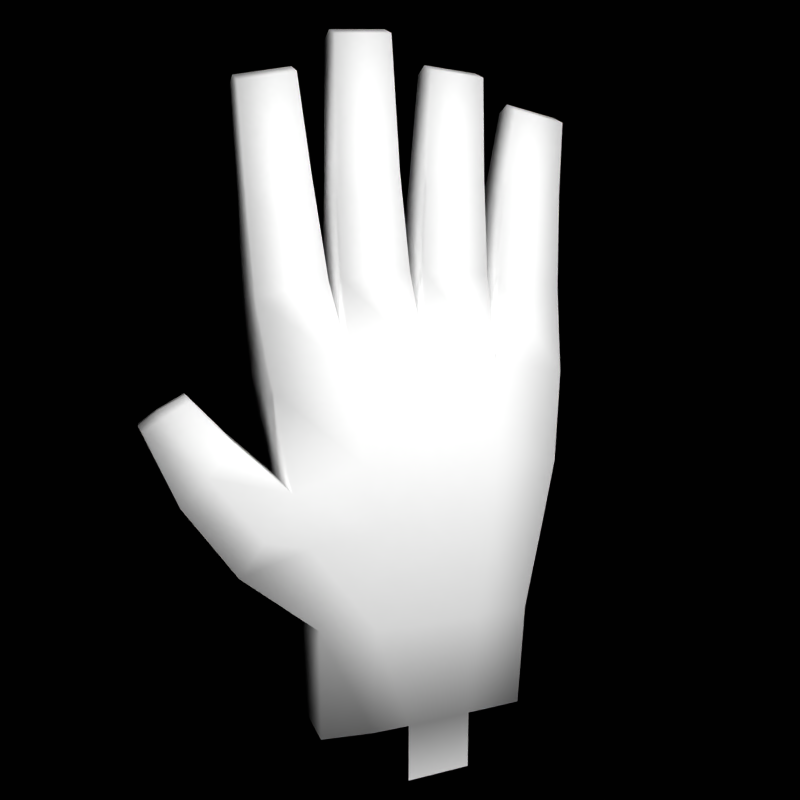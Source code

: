 # Source: glove.blend  (saved by Blender 3.4.6; exported with 4.5.12 LTS)
import bpy
from mathutils import Matrix  # noqa: F401  (used for matrix-valued properties, if any)

bpy.ops.wm.read_factory_settings(use_empty=True)
scene = bpy.context.scene
scene.name = 'Scene'

# ---- collections
col_collection_1 = bpy.data.collections.new('Collection 1'); scene.collection.children.link(col_collection_1)

# ---- materials (node trees are filled in below, after node groups)
mat_ground = bpy.data.materials.new('Ground')
mat_ground.alpha_threshold = 0.0
mat_ground.use_transparent_shadow = False
mat_ground.diffuse_color = (0.04696, 0.04696, 0.04696, 1.0)
mat_ground.roughness = 0.5
mat_ground.line_color = (0.0, 0.0, 0.0, 1.0)
mat_surface = bpy.data.materials.new('Surface')
mat_surface.alpha_threshold = 0.0
mat_surface.use_transparent_shadow = False
mat_surface.roughness = 0.5
mat_surface.specular_intensity = 0.0
mat_surface.line_color = (0.0, 0.0, 0.0, 1.0)

# ---- material node trees

# ---- world
world_world = bpy.data.worlds.new('World'); scene.world = world_world
world_world.color = (0.05088, 0.05088, 0.05088)
world_world.use_sun_shadow = False
world_world.sun_shadow_jitter_overblur = 0.0
world_world.cycles.sampling_method = 'MANUAL'
world_world.cycles.sample_map_resolution = 256

# ---- cameras
cam_camera = bpy.data.cameras.new('Camera')
cam_camera.clip_end = 100.0
cam_camera.lens = 35.0
cam_camera.sensor_width = 32.0
cam_camera.sensor_height = 18.0
cam_camera.dof.focus_distance = 0.0
cam_camera.dof.aperture_fstop = 128.0

# ---- lights
light_hemi = bpy.data.lights.new('Hemi', 'SUN')
light_hemi.transmission_factor = 0.0
light_hemi.angle = 1.571
light_hemi.energy = 1.0
light_hemi.shadow_buffer_clip_start = 0.5
light_hemi.shadow_soft_size = 1.0
light_hemi.shadow_cascade_max_distance = 1000.0
light_hemi.cycles.use_multiple_importance_sampling = False
light_point = bpy.data.lights.new('Point', 'POINT')
light_point.transmission_factor = 0.0
light_point.energy = 100.0
light_point.shadow_buffer_clip_start = 0.5
light_point.shadow_soft_size = 1.0
light_point.shadow_maximum_resolution = 0.006
light_point.use_absolute_resolution = True
light_point.cycles.use_multiple_importance_sampling = False

# ---- meshes
me_sphere = bpy.data.meshes.new('Sphere')
me_sphere.from_pydata([(0.1913, 0.03806, -0.9808), (0.3753, 0.07466, -0.9239), (0.5449, 0.1084, -0.8315), (0.6935, 0.1379, -0.7071), (0.8155, 0.1622, -0.5556), (0.9061, 0.1802, -0.3827), (0.9619, 0.1913, -0.1951), (0.9808, 0.1951, 5.96e-08), (0.9619, 0.1913, 0.1951), (0.9061, 0.1802, 0.3827), (0.8155, 0.1622, 0.5556), (0.6935, 0.1379, 0.7071), (0.5449, 0.1084, 0.8315), (0.3753, 0.07466, 0.9239), (0.1913, 0.03806, 0.9808), (0.1802, 0.07466, 0.9808), (0.3536, 0.1464, 0.9239), (0.5133, 0.2126, 0.8315), (0.6533, 0.2706, 0.7071), (0.7682, 0.3182, 0.5556), (0.8536, 0.3536, 0.3827), (0.9061, 0.3753, 0.1951), (0.9239, 0.3827, 5.96e-08), (0.9061, 0.3753, -0.1951), (0.8536, 0.3536, -0.3827), (0.7682, 0.3182, -0.5556), (0.6533, 0.2706, -0.7071), (0.5133, 0.2126, -0.8315), (0.3536, 0.1464, -0.9239), (0.1802, 0.07466, -0.9808), (0.1622, 0.1084, -0.9808), (0.3182, 0.2126, -0.9239), (0.4619, 0.3087, -0.8315), (0.5879, 0.3928, -0.7071), (0.6913, 0.4619, -0.5556), (0.7682, 0.5133, -0.3827), (0.8155, 0.5449, -0.1951), (0.8315, 0.5556, 5.96e-08), (0.8155, 0.5449, 0.1951), (0.7682, 0.5133, 0.3827), (0.6913, 0.4619, 0.5556), (0.5879, 0.3928, 0.7071), (0.4619, 0.3087, 0.8315), (0.3182, 0.2126, 0.9239), (0.1622, 0.1084, 0.9808), (0.1379, 0.1379, 0.9808), (0.2706, 0.2706, 0.9239), (0.3928, 0.3928, 0.8315), (0.5, 0.5, 0.7071), (0.5879, 0.5879, 0.5556), (0.6533, 0.6533, 0.3827), (0.6935, 0.6935, 0.1951), (0.7071, 0.7071, 5.96e-08), (0.6935, 0.6935, -0.1951), (0.6533, 0.6533, -0.3827), (0.5879, 0.5879, -0.5556), (0.5, 0.5, -0.7071), (0.3928, 0.3928, -0.8315), (0.2706, 0.2706, -0.9239), (0.1379, 0.1379, -0.9808), (0.1084, 0.1622, -0.9808), (0.2126, 0.3182, -0.9239), (0.3087, 0.4619, -0.8315), (0.3928, 0.5879, -0.7071), (0.4619, 0.6913, -0.5556), (0.5133, 0.7682, -0.3827), (0.5449, 0.8155, -0.1951), (0.5556, 0.8315, 5.96e-08), (0.5449, 0.8155, 0.1951), (0.5133, 0.7682, 0.3827), (0.4619, 0.6913, 0.5556), (0.3928, 0.5879, 0.7071), (0.3087, 0.4619, 0.8315), (0.2126, 0.3182, 0.9239), (0.1084, 0.1622, 0.9808), (0.07466, 0.1802, 0.9808), (0.1464, 0.3536, 0.9239), (0.2126, 0.5133, 0.8315), (0.2706, 0.6533, 0.7071), (0.3182, 0.7682, 0.5556), (0.3536, 0.8536, 0.3827), (0.3753, 0.9061, 0.1951), (0.3827, 0.9239, 5.96e-08), (0.3753, 0.9061, -0.1951), (0.3536, 0.8536, -0.3827), (0.3182, 0.7682, -0.5556), (0.2706, 0.6533, -0.7071), (0.2126, 0.5133, -0.8315), (0.1464, 0.3536, -0.9239), (0.07466, 0.1802, -0.9808), (-1.247e-07, -3.01e-07, -1.0), (0.03806, 0.1913, -0.9808), (0.07466, 0.3753, -0.9239), (0.1084, 0.5449, -0.8315), (0.1379, 0.6935, -0.7071), (0.1622, 0.8155, -0.5556), (0.1802, 0.9061, -0.3827), (0.1913, 0.9619, -0.1951), (0.1951, 0.9808, 5.96e-08), (0.1913, 0.9619, 0.1951), (0.1802, 0.9061, 0.3827), (0.1622, 0.8155, 0.5556), (0.1379, 0.6935, 0.7071), (0.1084, 0.5449, 0.8315), (0.07466, 0.3753, 0.9239), (0.03806, 0.1913, 0.9808), (-2.134e-08, 0.1951, 0.9808), (-2.516e-08, 0.3827, 0.9239), (-3.811e-08, 0.5556, 0.8315), (-5.684e-08, 0.7071, 0.7071), (-5.286e-09, 0.8315, 0.5556), (-8.821e-08, 0.9239, 0.3827), (-9.261e-08, 0.9808, 0.1951), (-2.656e-08, 1.0, 5.96e-08), (-4.578e-08, 0.9808, -0.1951), (-8.522e-08, 0.9239, -0.3827), (-5.286e-09, 0.8315, -0.5556), (-5.684e-08, 0.7071, -0.7071), (-5.571e-08, 0.5556, -0.8315), (-2.532e-08, 0.3827, -0.9239), (-6.963e-09, 0.1951, -0.9808), (-0.03806, 0.1913, -0.9808), (-0.07466, 0.3753, -0.9239), (-0.1084, 0.5449, -0.8315), (-0.1379, 0.6935, -0.7071), (-0.1622, 0.8155, -0.5556), (-0.1802, 0.9061, -0.3827), (-0.1913, 0.9619, -0.1951), (-0.1951, 0.9808, 5.96e-08), (-0.1913, 0.9619, 0.1951), (-0.1802, 0.9061, 0.3827), (-0.1622, 0.8155, 0.5556), (-0.1379, 0.6935, 0.7071), (-0.1084, 0.5449, 0.8315), (-0.07466, 0.3753, 0.9239), (-0.03806, 0.1913, 0.9808), (-0.07466, 0.1802, 0.9808), (-0.1464, 0.3536, 0.9239), (-0.2126, 0.5133, 0.8315), (-0.2706, 0.6533, 0.7071), (-0.3182, 0.7682, 0.5556), (-0.3536, 0.8536, 0.3827), (-0.3753, 0.9061, 0.1951), (-0.3827, 0.9239, 5.96e-08), (-0.3753, 0.9061, -0.1951), (-0.3536, 0.8536, -0.3827), (-0.3182, 0.7682, -0.5556), (-0.2706, 0.6533, -0.7071), (-0.2126, 0.5133, -0.8315), (-0.1464, 0.3536, -0.9239), (-0.07466, 0.1802, -0.9808), (-0.1084, 0.1622, -0.9808), (-0.2126, 0.3182, -0.9239), (-0.3087, 0.4619, -0.8315), (-0.3928, 0.5879, -0.7071), (-0.4619, 0.6913, -0.5556), (-0.5133, 0.7682, -0.3827), (-0.5449, 0.8155, -0.1951), (-0.5556, 0.8315, 5.96e-08), (-0.5449, 0.8155, 0.1951), (-0.5133, 0.7682, 0.3827), (-0.4619, 0.6913, 0.5556), (-0.3928, 0.5879, 0.7071), (-0.3087, 0.4619, 0.8315), (-0.2126, 0.3182, 0.9239), (-0.1084, 0.1622, 0.9808), (-0.1379, 0.1379, 0.9808), (-0.2706, 0.2706, 0.9239), (-0.3928, 0.3928, 0.8315), (-0.5, 0.5, 0.7071), (-0.5879, 0.5879, 0.5556), (-0.6533, 0.6533, 0.3827), (-0.6935, 0.6935, 0.1951), (-0.7071, 0.7071, 5.96e-08), (-0.6935, 0.6935, -0.1951), (-0.6533, 0.6533, -0.3827), (-0.5879, 0.5879, -0.5556), (-0.5, 0.5, -0.7071), (-0.3928, 0.3928, -0.8315), (-0.2706, 0.2706, -0.9239), (-0.1379, 0.1379, -0.9808), (-0.1622, 0.1084, -0.9808), (-0.3182, 0.2126, -0.9239), (-0.4619, 0.3087, -0.8315), (-0.5879, 0.3928, -0.7071), (-0.6913, 0.4619, -0.5556), (-0.7682, 0.5133, -0.3827), (-0.8155, 0.5449, -0.1951), (-0.8315, 0.5556, 5.96e-08), (-0.8155, 0.5449, 0.1951), (-0.7682, 0.5133, 0.3827), (-0.6913, 0.4619, 0.5556), (-0.5879, 0.3928, 0.7071), (-0.4619, 0.3087, 0.8315), (-0.3182, 0.2126, 0.9239), (-0.1622, 0.1084, 0.9808), (-0.1802, 0.07466, 0.9808), (-0.3536, 0.1464, 0.9239), (-0.5133, 0.2126, 0.8315), (-0.6533, 0.2706, 0.7071), (-0.7682, 0.3182, 0.5556), (-0.8536, 0.3536, 0.3827), (-0.9061, 0.3753, 0.1951), (-0.9239, 0.3827, 5.96e-08), (-0.9061, 0.3753, -0.1951), (-0.8536, 0.3536, -0.3827), (-0.7682, 0.3182, -0.5556), (-0.6533, 0.2706, -0.7071), (-0.5133, 0.2126, -0.8315), (-0.3536, 0.1464, -0.9239), (-0.1802, 0.07466, -0.9808), (-0.1913, 0.03806, -0.9808), (-0.3753, 0.07466, -0.9239), (-0.5449, 0.1084, -0.8315), (-0.6935, 0.1379, -0.7071), (-0.8155, 0.1622, -0.5556), (-0.9061, 0.1802, -0.3827), (-0.9619, 0.1913, -0.1951), (-0.9808, 0.1951, 5.96e-08), (-0.9619, 0.1913, 0.1951), (-0.9061, 0.1802, 0.3827), (-0.8155, 0.1622, 0.5556), (-0.6935, 0.1379, 0.7071), (-0.5449, 0.1084, 0.8315), (-0.3753, 0.07466, 0.9239), (-0.1913, 0.03806, 0.9808), (-0.1951, -2.283e-08, 0.9808), (-0.3827, -4.426e-08, 0.9239), (-0.5556, -8.361e-08, 0.8315), (-0.7071, -5.118e-08, 0.7071), (-0.8315, -8.732e-08, 0.5556), (-0.9239, -1.44e-07, 0.3827), (-0.9808, -1.6e-07, 0.1951), (-1.0, -9.398e-08, 5.96e-08), (-0.9808, -4.311e-08, -0.1951), (-0.9239, -1.118e-07, -0.3827), (-0.8315, -8.732e-08, -0.5556), (-0.7071, -5.118e-08, -0.7071), (-0.5556, -4.275e-08, -0.8315), (-0.3827, -1.519e-08, -0.9239), (-0.1951, -1.942e-08, -0.9808), (-0.1913, -0.03806, -0.9808), (-0.3753, -0.07466, -0.9239), (-0.5449, -0.1084, -0.8315), (-0.6935, -0.1379, -0.7071), (-0.8155, -0.1622, -0.5556), (-0.9061, -0.1802, -0.3827), (-0.9619, -0.1913, -0.1951), (-0.9808, -0.1951, 5.96e-08), (-0.9619, -0.1913, 0.1951), (-0.9061, -0.1802, 0.3827), (-0.8155, -0.1622, 0.5556), (-0.6935, -0.1379, 0.7071), (-0.5449, -0.1084, 0.8315), (-0.3753, -0.07466, 0.9239), (-0.1913, -0.03806, 0.9808), (-0.1802, -0.07466, 0.9808), (-0.3536, -0.1464, 0.9239), (-0.5133, -0.2126, 0.8315), (-0.6533, -0.2706, 0.7071), (-0.7682, -0.3182, 0.5556), (-0.8536, -0.3536, 0.3827), (-0.9061, -0.3753, 0.1951), (-0.9239, -0.3827, 5.96e-08), (-0.9061, -0.3753, -0.1951), (-0.8536, -0.3536, -0.3827), (-0.7682, -0.3182, -0.5556), (-0.6533, -0.2706, -0.7071), (-0.5133, -0.2126, -0.8315), (-0.3536, -0.1464, -0.9239), (-0.1802, -0.07466, -0.9808), (-0.1622, -0.1084, -0.9808), (-0.3182, -0.2126, -0.9239), (-0.4619, -0.3087, -0.8315), (-0.5879, -0.3928, -0.7071), (-0.6913, -0.4619, -0.5556), (-0.7682, -0.5133, -0.3827), (-0.8155, -0.5449, -0.1951), (-0.8315, -0.5556, 5.96e-08), (-0.8155, -0.5449, 0.1951), (-0.7682, -0.5133, 0.3827), (-0.6913, -0.4619, 0.5556), (-0.5879, -0.3928, 0.7071), (-0.4619, -0.3087, 0.8315), (-0.3182, -0.2126, 0.9239), (-0.1622, -0.1084, 0.9808), (-0.1379, -0.1379, 0.9808), (-0.2706, -0.2706, 0.9239), (-0.3928, -0.3928, 0.8315), (-0.5, -0.5, 0.7071), (-0.5879, -0.5879, 0.5556), (-0.6533, -0.6533, 0.3827), (-0.6935, -0.6935, 0.1951), (-0.7071, -0.7071, 5.96e-08), (-0.6935, -0.6935, -0.1951), (-0.6533, -0.6533, -0.3827), (-0.5879, -0.5879, -0.5556), (-0.5, -0.5, -0.7071), (-0.3928, -0.3928, -0.8315), (-0.2706, -0.2706, -0.9239), (-0.1379, -0.1379, -0.9808), (-0.1084, -0.1622, -0.9808), (-0.2126, -0.3182, -0.9239), (-0.3087, -0.4619, -0.8315), (-0.3928, -0.5879, -0.7071), (-0.4619, -0.6913, -0.5556), (-0.5133, -0.7682, -0.3827), (-0.5449, -0.8155, -0.1951), (-0.5556, -0.8315, 5.96e-08), (-0.5449, -0.8155, 0.1951), (-0.5133, -0.7682, 0.3827), (-0.4619, -0.6913, 0.5556), (-0.3928, -0.5879, 0.7071), (-0.3087, -0.4619, 0.8315), (-0.2126, -0.3182, 0.9239), (-0.1084, -0.1622, 0.9808), (-0.07466, -0.1802, 0.9808), (-0.1464, -0.3536, 0.9239), (-0.2126, -0.5133, 0.8315), (-0.2706, -0.6533, 0.7071), (-0.3182, -0.7682, 0.5556), (-0.3536, -0.8536, 0.3827), (-0.3753, -0.9061, 0.1951), (-0.3827, -0.9239, 5.96e-08), (-0.3753, -0.9061, -0.1951), (-0.3536, -0.8536, -0.3827), (-0.3182, -0.7682, -0.5556), (-0.2706, -0.6533, -0.7071), (-0.2126, -0.5133, -0.8315), (-0.1464, -0.3536, -0.9239), (-0.07466, -0.1802, -0.9808), (-0.03806, -0.1913, -0.9808), (-0.07466, -0.3753, -0.9239), (-0.1084, -0.5449, -0.8315), (-0.1379, -0.6935, -0.7071), (-0.1622, -0.8155, -0.5556), (-0.1802, -0.9061, -0.3827), (-0.1913, -0.9619, -0.1951), (-0.1951, -0.9808, 5.96e-08), (-0.1913, -0.9619, 0.1951), (-0.1802, -0.9061, 0.3827), (-0.1622, -0.8155, 0.5556), (-0.1379, -0.6935, 0.7071), (-0.1084, -0.5449, 0.8315), (-0.07466, -0.3753, 0.9239), (-0.03806, -0.1913, 0.9808), (3.603e-08, -0.1951, 0.9808), (5.455e-08, -0.3827, 0.9239), (8.958e-08, -0.5556, 0.8315), (7.476e-08, -0.7071, 0.7071), (1.139e-07, -0.8315, 0.5556), (2.054e-07, -0.9239, 0.3827), (2.421e-07, -0.9808, 0.1951), (1.498e-07, -1.0, 5.96e-08), (1.019e-07, -0.9808, -0.1951), (2.054e-07, -0.9239, -0.3827), (1.139e-07, -0.8315, -0.5556), (7.476e-08, -0.7071, -0.7071), (8.526e-08, -0.5556, -0.8315), (4.159e-08, -0.3827, -0.9239), (2.091e-08, -0.1951, -0.9808), (0.03806, -0.1913, -0.9808), (0.07466, -0.3753, -0.9239), (0.1084, -0.5449, -0.8315), (0.1379, -0.6935, -0.7071), (0.1622, -0.8155, -0.5556), (0.1802, -0.9061, -0.3827), (0.1913, -0.9619, -0.1951), (0.1951, -0.9808, 5.96e-08), (0.1913, -0.9619, 0.1951), (0.1802, -0.9061, 0.3827), (0.1622, -0.8155, 0.5556), (0.1379, -0.6935, 0.7071), (0.1084, -0.5449, 0.8315), (0.07466, -0.3753, 0.9239), (0.03806, -0.1913, 0.9808), (0.07466, -0.1802, 0.9808), (0.1464, -0.3536, 0.9239), (0.2126, -0.5133, 0.8315), (0.2706, -0.6533, 0.7071), (0.3182, -0.7682, 0.5556), (0.3536, -0.8536, 0.3827), (0.3753, -0.9061, 0.1951), (0.3827, -0.9239, 5.96e-08), (0.3753, -0.9061, -0.1951), (0.3536, -0.8536, -0.3827), (0.3182, -0.7682, -0.5556), (0.2706, -0.6533, -0.7071), (0.2126, -0.5133, -0.8315), (0.1464, -0.3536, -0.9239), (0.07466, -0.1802, -0.9808), (0.1084, -0.1622, -0.9808), (0.2126, -0.3182, -0.9239), (0.3087, -0.4619, -0.8315), (0.3928, -0.5879, -0.7071), (0.4619, -0.6913, -0.5556), (0.5133, -0.7682, -0.3827), (0.5449, -0.8155, -0.1951), (0.5556, -0.8315, 5.96e-08), (0.5449, -0.8155, 0.1951), (0.5133, -0.7682, 0.3827), (0.4619, -0.6913, 0.5556), (0.3928, -0.5879, 0.7071), (0.3087, -0.4619, 0.8315), (0.2126, -0.3182, 0.9239), (0.1084, -0.1622, 0.9808), (0.1379, -0.1379, 0.9808), (0.2706, -0.2706, 0.9239), (0.3928, -0.3928, 0.8315), (0.5, -0.5, 0.7071), (0.5879, -0.5879, 0.5556), (0.6533, -0.6533, 0.3827), (0.6935, -0.6935, 0.1951), (0.7071, -0.7071, 5.96e-08), (0.6935, -0.6935, -0.1951), (0.6533, -0.6533, -0.3827), (0.5879, -0.5879, -0.5556), (0.5, -0.5, -0.7071), (0.3928, -0.3928, -0.8315), (0.2706, -0.2706, -0.9239), (0.1379, -0.1379, -0.9808), (0.1622, -0.1084, -0.9808), (0.3182, -0.2126, -0.9239), (0.4619, -0.3087, -0.8315), (0.5879, -0.3928, -0.7071), (0.6913, -0.4619, -0.5556), (0.7682, -0.5133, -0.3827), (0.8155, -0.5449, -0.1951), (0.8315, -0.5556, 5.96e-08), (0.8155, -0.5449, 0.1951), (0.7682, -0.5133, 0.3827), (0.6913, -0.4619, 0.5556), (0.5879, -0.3928, 0.7071), (0.4619, -0.3087, 0.8315), (0.3182, -0.2126, 0.9239), (0.1622, -0.1084, 0.9808), (0.1802, -0.07466, 0.9808), (0.3536, -0.1464, 0.9239), (0.5133, -0.2126, 0.8315), (0.6533, -0.2706, 0.7071), (0.7682, -0.3182, 0.5556), (0.8536, -0.3536, 0.3827), (0.9061, -0.3753, 0.1951), (0.9239, -0.3827, 5.96e-08), (0.9061, -0.3753, -0.1951), (0.8536, -0.3536, -0.3827), (0.7682, -0.3182, -0.5556), (0.6533, -0.2706, -0.7071), (0.5133, -0.2126, -0.8315), (0.3536, -0.1464, -0.9239), (0.1802, -0.07466, -0.9808), (0.1913, -0.03806, -0.9808), (0.3753, -0.07466, -0.9239), (0.5449, -0.1084, -0.8315), (0.6935, -0.1379, -0.7071), (0.8155, -0.1622, -0.5556), (0.9061, -0.1802, -0.3827), (0.9619, -0.1913, -0.1951), (0.9808, -0.1951, 5.96e-08), (0.9619, -0.1913, 0.1951), (0.9061, -0.1802, 0.3827), (0.8155, -0.1622, 0.5556), (0.6935, -0.1379, 0.7071), (0.5449, -0.1084, 0.8315), (0.3753, -0.07466, 0.9239), (0.1913, -0.03806, 0.9808), (0.0, 0.0, 1.0), (0.1951, 4.849e-08, 0.9808), (0.3827, 4.442e-08, 0.9239), (0.5556, 1.175e-07, 0.8315), (0.7071, 1.1e-07, 0.7071), (0.8315, 1.667e-07, 0.5556), (0.9239, 2.496e-07, 0.3827), (0.9808, 3.533e-07, 0.1951), (1.0, 2.318e-07, 5.96e-08), (0.9808, 1.723e-07, -0.1951), (0.9239, 2.496e-07, -0.3827), (0.8315, 1.667e-07, -0.5556), (0.7071, 1.1e-07, -0.7071), (0.5556, 1.132e-07, -0.8315), (0.3827, 6.948e-08, -0.9239), (0.1951, 4.067e-08, -0.9808)], [], [(90, 0, 481), (0, 1, 480, 481), (479, 480, 1, 2), (478, 479, 2, 3), (477, 478, 3, 4), (476, 477, 4, 5), (475, 476, 5, 6), (474, 475, 6, 7), (473, 474, 7, 8), (472, 473, 8, 9), (471, 472, 9, 10), (470, 471, 10, 11), (469, 470, 11, 12), (468, 469, 12, 13), (467, 468, 13, 14), (466, 467, 14), (466, 14, 15), (14, 13, 16, 15), (13, 12, 17, 16), (12, 11, 18, 17), (11, 10, 19, 18), (10, 9, 20, 19), (9, 8, 21, 20), (8, 7, 22, 21), (7, 6, 23, 22), (6, 5, 24, 23), (5, 4, 25, 24), (4, 3, 26, 25), (3, 2, 27, 26), (2, 1, 28, 27), (1, 0, 29, 28), (0, 90, 29), (29, 90, 30), (28, 29, 30, 31), (27, 28, 31, 32), (26, 27, 32, 33), (25, 26, 33, 34), (24, 25, 34, 35), (23, 24, 35, 36), (22, 23, 36, 37), (21, 22, 37, 38), (20, 21, 38, 39), (19, 20, 39, 40), (18, 19, 40, 41), (17, 18, 41, 42), (16, 17, 42, 43), (15, 16, 43, 44), (466, 15, 44), (466, 44, 45), (44, 43, 46, 45), (43, 42, 47, 46), (42, 41, 48, 47), (41, 40, 49, 48), (40, 39, 50, 49), (39, 38, 51, 50), (38, 37, 52, 51), (37, 36, 53, 52), (36, 35, 54, 53), (35, 34, 55, 54), (34, 33, 56, 55), (33, 32, 57, 56), (32, 31, 58, 57), (31, 30, 59, 58), (30, 90, 59), (59, 90, 60), (58, 59, 60, 61), (57, 58, 61, 62), (56, 57, 62, 63), (55, 56, 63, 64), (54, 55, 64, 65), (53, 54, 65, 66), (52, 53, 66, 67), (51, 52, 67, 68), (50, 51, 68, 69), (49, 50, 69, 70), (48, 49, 70, 71), (47, 48, 71, 72), (46, 47, 72, 73), (45, 46, 73, 74), (466, 45, 74), (466, 74, 75), (74, 73, 76, 75), (73, 72, 77, 76), (72, 71, 78, 77), (71, 70, 79, 78), (70, 69, 80, 79), (69, 68, 81, 80), (68, 67, 82, 81), (67, 66, 83, 82), (66, 65, 84, 83), (65, 64, 85, 84), (64, 63, 86, 85), (63, 62, 87, 86), (62, 61, 88, 87), (61, 60, 89, 88), (60, 90, 89), (89, 90, 91), (88, 89, 91, 92), (87, 88, 92, 93), (86, 87, 93, 94), (85, 86, 94, 95), (84, 85, 95, 96), (83, 84, 96, 97), (82, 83, 97, 98), (81, 82, 98, 99), (80, 81, 99, 100), (79, 80, 100, 101), (78, 79, 101, 102), (77, 78, 102, 103), (76, 77, 103, 104), (75, 76, 104, 105), (466, 75, 105), (466, 105, 106), (105, 104, 107, 106), (104, 103, 108, 107), (103, 102, 109, 108), (102, 101, 110, 109), (101, 100, 111, 110), (100, 99, 112, 111), (99, 98, 113, 112), (98, 97, 114, 113), (97, 96, 115, 114), (96, 95, 116, 115), (95, 94, 117, 116), (94, 93, 118, 117), (93, 92, 119, 118), (92, 91, 120, 119), (91, 90, 120), (120, 90, 121), (119, 120, 121, 122), (118, 119, 122, 123), (117, 118, 123, 124), (116, 117, 124, 125), (115, 116, 125, 126), (114, 115, 126, 127), (113, 114, 127, 128), (112, 113, 128, 129), (111, 112, 129, 130), (110, 111, 130, 131), (109, 110, 131, 132), (108, 109, 132, 133), (107, 108, 133, 134), (106, 107, 134, 135), (466, 106, 135), (466, 135, 136), (135, 134, 137, 136), (134, 133, 138, 137), (133, 132, 139, 138), (132, 131, 140, 139), (131, 130, 141, 140), (130, 129, 142, 141), (129, 128, 143, 142), (128, 127, 144, 143), (127, 126, 145, 144), (126, 125, 146, 145), (125, 124, 147, 146), (124, 123, 148, 147), (123, 122, 149, 148), (122, 121, 150, 149), (121, 90, 150), (150, 90, 151), (149, 150, 151, 152), (148, 149, 152, 153), (147, 148, 153, 154), (146, 147, 154, 155), (145, 146, 155, 156), (144, 145, 156, 157), (143, 144, 157, 158), (142, 143, 158, 159), (141, 142, 159, 160), (140, 141, 160, 161), (139, 140, 161, 162), (138, 139, 162, 163), (137, 138, 163, 164), (136, 137, 164, 165), (466, 136, 165), (466, 165, 166), (165, 164, 167, 166), (164, 163, 168, 167), (163, 162, 169, 168), (162, 161, 170, 169), (161, 160, 171, 170), (160, 159, 172, 171), (159, 158, 173, 172), (158, 157, 174, 173), (157, 156, 175, 174), (156, 155, 176, 175), (155, 154, 177, 176), (154, 153, 178, 177), (153, 152, 179, 178), (152, 151, 180, 179), (151, 90, 180), (180, 90, 181), (179, 180, 181, 182), (178, 179, 182, 183), (177, 178, 183, 184), (176, 177, 184, 185), (175, 176, 185, 186), (174, 175, 186, 187), (173, 174, 187, 188), (172, 173, 188, 189), (171, 172, 189, 190), (170, 171, 190, 191), (169, 170, 191, 192), (168, 169, 192, 193), (167, 168, 193, 194), (166, 167, 194, 195), (466, 166, 195), (466, 195, 196), (195, 194, 197, 196), (194, 193, 198, 197), (193, 192, 199, 198), (192, 191, 200, 199), (191, 190, 201, 200), (190, 189, 202, 201), (189, 188, 203, 202), (188, 187, 204, 203), (187, 186, 205, 204), (186, 185, 206, 205), (185, 184, 207, 206), (184, 183, 208, 207), (183, 182, 209, 208), (182, 181, 210, 209), (181, 90, 210), (210, 90, 211), (209, 210, 211, 212), (208, 209, 212, 213), (207, 208, 213, 214), (206, 207, 214, 215), (205, 206, 215, 216), (204, 205, 216, 217), (203, 204, 217, 218), (202, 203, 218, 219), (201, 202, 219, 220), (200, 201, 220, 221), (199, 200, 221, 222), (198, 199, 222, 223), (197, 198, 223, 224), (196, 197, 224, 225), (466, 196, 225), (466, 225, 226), (225, 224, 227, 226), (224, 223, 228, 227), (223, 222, 229, 228), (222, 221, 230, 229), (221, 220, 231, 230), (220, 219, 232, 231), (219, 218, 233, 232), (218, 217, 234, 233), (217, 216, 235, 234), (216, 215, 236, 235), (215, 214, 237, 236), (214, 213, 238, 237), (213, 212, 239, 238), (212, 211, 240, 239), (211, 90, 240), (240, 90, 241), (239, 240, 241, 242), (238, 239, 242, 243), (237, 238, 243, 244), (236, 237, 244, 245), (235, 236, 245, 246), (234, 235, 246, 247), (233, 234, 247, 248), (232, 233, 248, 249), (231, 232, 249, 250), (230, 231, 250, 251), (229, 230, 251, 252), (228, 229, 252, 253), (227, 228, 253, 254), (226, 227, 254, 255), (466, 226, 255), (466, 255, 256), (255, 254, 257, 256), (254, 253, 258, 257), (253, 252, 259, 258), (252, 251, 260, 259), (251, 250, 261, 260), (250, 249, 262, 261), (249, 248, 263, 262), (248, 247, 264, 263), (247, 246, 265, 264), (246, 245, 266, 265), (245, 244, 267, 266), (244, 243, 268, 267), (243, 242, 269, 268), (242, 241, 270, 269), (241, 90, 270), (270, 90, 271), (269, 270, 271, 272), (268, 269, 272, 273), (267, 268, 273, 274), (266, 267, 274, 275), (265, 266, 275, 276), (264, 265, 276, 277), (263, 264, 277, 278), (262, 263, 278, 279), (261, 262, 279, 280), (260, 261, 280, 281), (259, 260, 281, 282), (258, 259, 282, 283), (257, 258, 283, 284), (256, 257, 284, 285), (466, 256, 285), (466, 285, 286), (285, 284, 287, 286), (284, 283, 288, 287), (283, 282, 289, 288), (282, 281, 290, 289), (281, 280, 291, 290), (280, 279, 292, 291), (279, 278, 293, 292), (278, 277, 294, 293), (277, 276, 295, 294), (276, 275, 296, 295), (275, 274, 297, 296), (274, 273, 298, 297), (273, 272, 299, 298), (272, 271, 300, 299), (271, 90, 300), (300, 90, 301), (299, 300, 301, 302), (298, 299, 302, 303), (297, 298, 303, 304), (296, 297, 304, 305), (295, 296, 305, 306), (294, 295, 306, 307), (293, 294, 307, 308), (292, 293, 308, 309), (291, 292, 309, 310), (290, 291, 310, 311), (289, 290, 311, 312), (288, 289, 312, 313), (287, 288, 313, 314), (286, 287, 314, 315), (466, 286, 315), (466, 315, 316), (315, 314, 317, 316), (314, 313, 318, 317), (313, 312, 319, 318), (312, 311, 320, 319), (311, 310, 321, 320), (310, 309, 322, 321), (309, 308, 323, 322), (308, 307, 324, 323), (307, 306, 325, 324), (306, 305, 326, 325), (305, 304, 327, 326), (304, 303, 328, 327), (303, 302, 329, 328), (302, 301, 330, 329), (301, 90, 330), (330, 90, 331), (329, 330, 331, 332), (328, 329, 332, 333), (327, 328, 333, 334), (326, 327, 334, 335), (325, 326, 335, 336), (324, 325, 336, 337), (323, 324, 337, 338), (322, 323, 338, 339), (321, 322, 339, 340), (320, 321, 340, 341), (319, 320, 341, 342), (318, 319, 342, 343), (317, 318, 343, 344), (316, 317, 344, 345), (466, 316, 345), (466, 345, 346), (345, 344, 347, 346), (344, 343, 348, 347), (343, 342, 349, 348), (342, 341, 350, 349), (341, 340, 351, 350), (340, 339, 352, 351), (339, 338, 353, 352), (338, 337, 354, 353), (337, 336, 355, 354), (336, 335, 356, 355), (335, 334, 357, 356), (334, 333, 358, 357), (333, 332, 359, 358), (332, 331, 360, 359), (331, 90, 360), (360, 90, 361), (359, 360, 361, 362), (358, 359, 362, 363), (357, 358, 363, 364), (356, 357, 364, 365), (355, 356, 365, 366), (354, 355, 366, 367), (353, 354, 367, 368), (352, 353, 368, 369), (351, 352, 369, 370), (350, 351, 370, 371), (349, 350, 371, 372), (348, 349, 372, 373), (347, 348, 373, 374), (346, 347, 374, 375), (466, 346, 375), (466, 375, 376), (375, 374, 377, 376), (374, 373, 378, 377), (373, 372, 379, 378), (372, 371, 380, 379), (371, 370, 381, 380), (370, 369, 382, 381), (369, 368, 383, 382), (368, 367, 384, 383), (367, 366, 385, 384), (366, 365, 386, 385), (365, 364, 387, 386), (364, 363, 388, 387), (363, 362, 389, 388), (362, 361, 390, 389), (361, 90, 390), (390, 90, 391), (389, 390, 391, 392), (388, 389, 392, 393), (387, 388, 393, 394), (386, 387, 394, 395), (385, 386, 395, 396), (384, 385, 396, 397), (383, 384, 397, 398), (382, 383, 398, 399), (381, 382, 399, 400), (380, 381, 400, 401), (379, 380, 401, 402), (378, 379, 402, 403), (377, 378, 403, 404), (376, 377, 404, 405), (466, 376, 405), (466, 405, 406), (405, 404, 407, 406), (404, 403, 408, 407), (403, 402, 409, 408), (402, 401, 410, 409), (401, 400, 411, 410), (400, 399, 412, 411), (399, 398, 413, 412), (398, 397, 414, 413), (397, 396, 415, 414), (396, 395, 416, 415), (395, 394, 417, 416), (394, 393, 418, 417), (393, 392, 419, 418), (392, 391, 420, 419), (391, 90, 420), (420, 90, 421), (419, 420, 421, 422), (418, 419, 422, 423), (417, 418, 423, 424), (416, 417, 424, 425), (415, 416, 425, 426), (414, 415, 426, 427), (413, 414, 427, 428), (412, 413, 428, 429), (411, 412, 429, 430), (410, 411, 430, 431), (409, 410, 431, 432), (408, 409, 432, 433), (407, 408, 433, 434), (406, 407, 434, 435), (466, 406, 435), (466, 435, 436), (435, 434, 437, 436), (434, 433, 438, 437), (433, 432, 439, 438), (432, 431, 440, 439), (431, 430, 441, 440), (430, 429, 442, 441), (429, 428, 443, 442), (428, 427, 444, 443), (427, 426, 445, 444), (426, 425, 446, 445), (425, 424, 447, 446), (424, 423, 448, 447), (423, 422, 449, 448), (422, 421, 450, 449), (421, 90, 450), (450, 90, 451), (449, 450, 451, 452), (448, 449, 452, 453), (447, 448, 453, 454), (446, 447, 454, 455), (445, 446, 455, 456), (444, 445, 456, 457), (443, 444, 457, 458), (442, 443, 458, 459), (441, 442, 459, 460), (440, 441, 460, 461), (439, 440, 461, 462), (438, 439, 462, 463), (437, 438, 463, 464), (436, 437, 464, 465), (466, 436, 465), (466, 465, 467), (465, 464, 468, 467), (464, 463, 469, 468), (463, 462, 470, 469), (462, 461, 471, 470), (461, 460, 472, 471), (460, 459, 473, 472), (459, 458, 474, 473), (458, 457, 475, 474), (457, 456, 476, 475), (456, 455, 477, 476), (455, 454, 478, 477), (454, 453, 479, 478), (453, 452, 480, 479), (452, 451, 481, 480), (451, 90, 481)])
me_sphere.polygons.foreach_set('use_smooth', [True] * 512)
me_sphere.materials.append(mat_ground)
me_sphere.use_remesh_preserve_volume = False
me_sphere.use_remesh_preserve_attributes = False
me_sphere.use_mirror_vertex_groups = False
me_sphere.update()
me_plane = bpy.data.meshes.new('Plane')
me_plane.from_pydata([(1.227, 1.394, 0.07277), (0.9138, -1.474, -3.6e-08), (-0.8862, -1.53, -3.044e-08), (-1.199, 1.394, 0.07277), (1.005, 0.2002, 0.04898), (0.9241, -0.5158, -0.01155), (-0.8862, -0.6014, 0.02599), (-0.9766, 0.1561, 0.09325), (-1.102, 0.6811, 0.1128), (0.4638, -1.52, -3.377e-08), (0.01376, -1.53, -3.044e-08), (-0.4362, -1.53, -3.044e-08), (0.6204, 1.513, 0.07277), (0.01376, 1.56, 0.07277), (-0.5929, 1.513, 0.07277), (-0.5441, 0.8035, 0.1128), (0.01376, 0.8525, 0.1128), (0.5716, 0.8035, 0.1128), (0.5089, 0.2803, 0.09325), (0.01376, 0.3275, 0.09325), (-0.4814, 0.2785, 0.09325), (0.4638, -0.5692, 0.02599), (0.01376, -0.6014, 0.02599), (-0.4362, -0.6014, 0.02599), (-0.4072, -0.6014, -0.7207), (0.05341, -0.6014, -0.7207), (0.4638, -0.5692, -0.7207), (-0.4814, 0.2785, -0.8035), (0.01376, 0.3275, -0.8035), (0.5089, 0.2801, -0.8035), (0.5716, 0.8035, -0.7621), (0.01376, 0.8525, -0.7621), (-0.5441, 0.8035, -0.7621), (-0.5929, 1.513, -0.647), (0.01376, 1.56, -0.647), (0.6204, 1.513, -0.647), (-0.4072, -1.53, -0.638), (0.1489, -1.53, -0.638), (0.4638, -1.522, -0.638), (-1.102, 0.6811, -0.7621), (-0.9766, 0.1561, -0.8035), (-0.8862, -0.6014, -0.7207), (0.9241, -0.5158, -0.6836), (1.005, 0.1989, -0.7581), (-1.199, 1.394, -0.647), (-0.8862, -1.53, -0.638), (0.9138, -1.477, -0.638), (1.227, 1.394, -0.647), (0.9135, 3.678, -0.07413), (1.352, 3.592, -0.07413), (1.352, 3.592, -0.3482), (0.9135, 3.678, -0.3482), (0.1803, 3.99, -0.07413), (0.6188, 3.956, -0.07413), (0.6188, 3.956, -0.3482), (0.1803, 3.99, -0.3482), (-0.5912, 3.718, -0.07413), (-0.1528, 3.752, -0.07413), (-0.1528, 3.752, -0.3482), (-0.5912, 3.718, -0.3482), (-1.324, 3.411, -0.07413), (-0.886, 3.496, -0.07413), (-0.886, 3.496, -0.3482), (-1.324, 3.411, -0.3482), (-0.7037, 2.18, 0.02923), (-0.7948, 2.925, -0.03589), (-1.267, 2.07, 0.02923), (-1.296, 2.827, -0.03589), (-0.7037, 2.18, -0.4513), (-0.7948, 2.925, -0.3789), (-1.267, 2.07, -0.4513), (-1.296, 2.827, -0.3789), (-0.04176, 2.237, 0.02923), (-0.09728, 2.991, -0.03589), (-0.6055, 2.193, 0.02923), (-0.5983, 2.952, -0.03589), (-0.04176, 2.237, -0.4513), (-0.09728, 2.991, -0.3789), (-0.6055, 2.193, -0.4513), (-0.5983, 2.952, -0.3789), (0.633, 2.193, 0.02923), (0.6259, 2.952, -0.03589), (0.06929, 2.237, 0.02923), (0.1248, 2.991, -0.03589), (0.633, 2.193, -0.4513), (0.6259, 2.952, -0.3789), (0.06929, 2.237, -0.4513), (0.1248, 2.991, -0.3789), (1.295, 2.07, 0.02923), (1.323, 2.827, -0.03589), (0.7312, 2.18, 0.02923), (0.8224, 2.925, -0.03589), (1.295, 2.07, -0.4513), (1.323, 2.827, -0.3789), (0.7312, 2.18, -0.4513), (0.8224, 2.925, -0.3789), (-0.6126, 1.435, -0.2843), (-1.199, 1.394, -0.2832), (0.01376, 1.484, -0.2843), (0.6401, 1.435, -0.2843), (1.227, 1.394, -0.2832), (-0.8862, -1.53, -0.274), (-0.4362, -1.53, -0.274), (0.1489, -1.53, -0.274), (0.4638, -1.521, -0.274), (0.9138, -1.475, -0.274), (-1.102, 0.6811, -0.3361), (-0.9766, 0.1561, -0.3568), (-0.8862, -0.6014, -0.3154), (0.9241, -0.5158, -0.3143), (1.352, 3.647, -0.2021), (0.9135, 3.733, -0.2021), (0.6188, 4.011, -0.2021), (0.1803, 4.045, -0.2021), (-0.1528, 3.807, -0.2021), (-0.5912, 3.773, -0.2021), (-0.886, 3.551, -0.2021), (-1.324, 3.466, -0.2021), (-0.7037, 2.18, -0.2304), (-0.7948, 2.925, -0.2054), (-1.267, 2.07, -0.2304), (-1.296, 2.827, -0.2054), (-0.04176, 2.237, -0.2304), (-0.09728, 2.991, -0.2054), (-0.6055, 2.193, -0.2304), (-0.5983, 2.952, -0.2054), (0.633, 2.193, -0.2304), (0.6259, 2.952, -0.1336), (0.06929, 2.237, -0.2304), (0.1248, 2.991, -0.1336), (1.295, 2.07, -0.2304), (1.323, 2.827, -0.2054), (0.7312, 2.18, -0.1585), (0.8224, 2.925, -0.1336), (1.808, 1.361, -0.3361), (2.01, 1.261, -0.3302), (2.158, 1.154, -0.3249), (1.795, 1.346, -0.512), (1.997, 1.239, -0.53), (2.144, 1.14, -0.494), (2.141, 1.144, -0.176), (2.002, 1.239, -0.176), (1.796, 1.344, -0.176), (1.495, 1.004, -0.3313), (1.495, 1.004, -0.5824), (1.495, 1.004, -0.104), (1.914, 0.5629, -0.5572), (1.914, 0.5629, -0.3187), (1.914, 0.5629, -0.135), (1.715, 0.7866, -0.6076), (1.714, 0.7869, -0.111), (1.118, 0.6307, -0.3329), (1.118, 0.6307, -0.7209), (1.118, 0.6307, 0.06659), (1.522, -0.007004, -0.6414), (1.522, -0.007004, -0.3162), (1.522, -0.007004, -0.0634), (1.33, 0.2722, -0.7058), (1.33, 0.273, -0.01818), (0.1489, -2.041, -0.638), (-0.4072, -2.041, -0.638)], [], [(8, 15, 14, 3), (15, 16, 13, 14), (16, 17, 12, 13), (0, 12, 17, 153), (7, 20, 15, 8), (20, 19, 16, 15), (19, 18, 17, 16), (18, 4, 153, 17), (6, 23, 20, 7), (23, 22, 19, 20), (22, 21, 18, 19), (21, 5, 4, 18), (2, 11, 23, 6), (11, 10, 22, 23), (10, 9, 21, 22), (9, 1, 5, 21), (33, 32, 39, 44), (34, 31, 32, 33), (35, 30, 31, 34), (47, 152, 30, 35), (32, 27, 40, 39), (31, 28, 27, 32), (30, 29, 28, 31), (152, 43, 29, 30), (27, 24, 41, 40), (28, 25, 24, 27), (29, 26, 25, 28), (43, 42, 26, 29), (24, 36, 45, 41), (25, 37, 36, 24), (26, 38, 37, 25), (42, 46, 38, 26), (14, 64, 66, 3), (64, 65, 67, 66), (65, 61, 60, 67), (44, 70, 68, 33), (70, 71, 69, 68), (71, 63, 62, 69), (13, 72, 74, 14), (72, 73, 75, 74), (73, 57, 56, 75), (33, 78, 76, 34), (78, 79, 77, 76), (79, 59, 58, 77), (12, 80, 82, 13), (80, 81, 83, 82), (81, 53, 52, 83), (34, 86, 84, 35), (86, 87, 85, 84), (87, 55, 54, 85), (0, 88, 90, 12), (88, 89, 91, 90), (89, 49, 48, 91), (35, 94, 92, 47), (94, 95, 93, 92), (95, 51, 50, 93), (2, 101, 102, 11), (101, 45, 36, 102), (11, 102, 103, 10), (102, 36, 37, 103), (10, 103, 104, 9), (103, 37, 38, 104), (9, 104, 105, 1), (104, 38, 46, 105), (3, 97, 106, 8), (97, 44, 39, 106), (8, 106, 107, 7), (106, 39, 40, 107), (7, 107, 108, 6), (107, 40, 41, 108), (6, 108, 101, 2), (108, 41, 45, 101), (1, 105, 109, 5), (105, 46, 42, 109), (100, 0, 153, 151), (151, 152, 47, 100), (49, 110, 111, 48), (110, 50, 51, 111), (53, 112, 113, 52), (112, 54, 55, 113), (57, 114, 115, 56), (114, 58, 59, 115), (61, 116, 117, 60), (116, 62, 63, 117), (68, 118, 96, 33), (118, 64, 14, 96), (69, 119, 118, 68), (119, 65, 64, 118), (62, 116, 119, 69), (116, 61, 65, 119), (66, 120, 97, 3), (120, 70, 44, 97), (67, 121, 120, 66), (121, 71, 70, 120), (60, 117, 121, 67), (117, 63, 71, 121), (76, 122, 98, 34), (122, 72, 13, 98), (77, 123, 122, 76), (123, 73, 72, 122), (58, 114, 123, 77), (114, 57, 73, 123), (74, 124, 96, 14), (124, 78, 33, 96), (75, 125, 124, 74), (125, 79, 78, 124), (56, 115, 125, 75), (115, 59, 79, 125), (84, 126, 99, 35), (126, 80, 12, 99), (85, 127, 126, 84), (127, 81, 80, 126), (54, 112, 127, 85), (112, 53, 81, 127), (82, 128, 98, 13), (128, 86, 34, 98), (83, 129, 128, 82), (129, 87, 86, 128), (52, 113, 129, 83), (113, 55, 87, 129), (92, 130, 100, 47), (0, 100, 130, 88), (93, 131, 130, 92), (131, 89, 88, 130), (50, 110, 131, 93), (110, 49, 89, 131), (90, 132, 99, 12), (132, 94, 35, 99), (91, 133, 132, 90), (133, 95, 94, 132), (48, 111, 133, 91), (111, 51, 95, 133), (140, 136, 135, 141), (136, 139, 138, 135), (141, 135, 134, 142), (135, 138, 137, 134), (143, 134, 137, 144), (145, 142, 134, 143), (146, 139, 136, 147), (147, 136, 140, 148), (144, 137, 138, 149), (149, 138, 139, 146), (148, 140, 141, 150), (150, 141, 142, 145), (151, 143, 144, 152), (153, 145, 143, 151), (42, 154, 155, 109), (154, 146, 147, 155), (109, 155, 156, 5), (155, 147, 148, 156), (152, 157, 43), (152, 144, 149, 157), (43, 157, 154, 42), (157, 149, 146, 154), (5, 156, 158, 4), (156, 148, 150, 158), (4, 158, 153), (158, 150, 145, 153), (37, 159, 160, 36)])
me_plane.polygons.foreach_set('use_smooth', [True] * 159)
_uv = me_plane.uv_layers.new(name='UVMap')
_uv.uv.foreach_set('vector', [0.3897, 0.1097, 0.3704, 0.0603, 0.4548, 0.05852, 0.4883, 0.1173, 0.4124, 0.2107, 0.3899, 0.1177, 0.4901, 0.1278, 0.5143, 0.2245, 0.4231, 0.3218, 0.414, 0.2167, 0.5187, 0.2345, 0.5321, 0.3495, 0.5308, 0.3626, 0.4405, 0.4581, 0.3446, 0.4091, 0.4173, 0.3305, 0.2021, 0.2849, 0.227, 0.2525, 0.3684, 0.3894, 0.3506, 0.4124, 0.1831, 0.2952, 0.225, 0.2526, 0.4231, 0.3247, 0.3684, 0.3894, 0.225, 0.2526, 0.2348, 0.2021, 0.414, 0.2167, 0.4231, 0.3247, 0.2348, 0.2021, 0.221, 0.1507, 0.387, 0.1401, 0.414, 0.2167, 0.1833, 0.3228, 0.1886, 0.2653, 0.4141, 0.322, 0.3514, 0.4082, 0.1895, 0.2628, 0.1973, 0.2023, 0.4118, 0.2208, 0.4174, 0.3208, 0.1973, 0.2023, 0.2083, 0.1403, 0.3862, 0.1203, 0.4118, 0.2208, 0.2083, 0.1403, 0.225, 0.08815, 0.3687, 0.0701, 0.3862, 0.1203, 0.07016, 0.3168, 0.07275, 0.255, 0.1858, 0.2674, 0.1819, 0.3281, 0.07275, 0.255, 0.08007, 0.1907, 0.1963, 0.2018, 0.1858, 0.2674, 0.08007, 0.1907, 0.0942, 0.1184, 0.2117, 0.1292, 0.1963, 0.2018, 0.0942, 0.1184, 0.1141, 0.07653, 0.2266, 0.08098, 0.2117, 0.1292, 0.5611, 0.6212, 0.5792, 0.7253, 0.4537, 0.7461, 0.426, 0.6477, 0.5913, 0.7431, 0.4388, 0.7507, 0.419, 0.6319, 0.5647, 0.6278, 0.6318, 0.7053, 0.5013, 0.7014, 0.5044, 0.6363, 0.6519, 0.6143, 0.555, 0.7264, 0.4741, 0.7352, 0.4374, 0.66, 0.5656, 0.6242, 0.497, 0.7227, 0.4311, 0.7677, 0.3859, 0.718, 0.4313, 0.6698, 0.4991, 0.7467, 0.42, 0.7728, 0.3883, 0.7121, 0.4516, 0.6689, 0.485, 0.7537, 0.4007, 0.7555, 0.3944, 0.6847, 0.4725, 0.6589, 0.5404, 0.8427, 0.5023, 0.8599, 0.4663, 0.8052, 0.5193, 0.7991, 0.4673, 0.5971, 0.3805, 0.6602, 0.3537, 0.6221, 0.414, 0.5604, 0.5122, 0.6492, 0.4044, 0.703, 0.3805, 0.6602, 0.4673, 0.5971, 0.5349, 0.7176, 0.4271, 0.7482, 0.4044, 0.703, 0.5122, 0.6492, 0.5382, 0.8455, 0.4696, 0.8739, 0.4228, 0.8217, 0.5054, 0.7774, 0.2553, 0.6437, 0.1563, 0.6239, 0.1612, 0.5721, 0.2578, 0.582, 0.2836, 0.5908, 0.171, 0.5647, 0.1915, 0.4627, 0.3055, 0.4717, 0.2546, 0.6373, 0.1635, 0.6203, 0.1626, 0.577, 0.2549, 0.5911, 0.2459, 0.6821, 0.1644, 0.6546, 0.1604, 0.6056, 0.2576, 0.6257, 0.4504, 0.05482, 0.5887, 0.05689, 0.6275, 0.1099, 0.4853, 0.1178, 0.5887, 0.05689, 0.7151, 0.05456, 0.7419, 0.1115, 0.6275, 0.1099, 0.7151, 0.05456, 0.7887, 0.06784, 0.8256, 0.1115, 0.7419, 0.1115, 0.6575, 0.521, 0.7746, 0.5327, 0.7765, 0.6016, 0.6583, 0.5991, 0.7746, 0.5327, 0.8626, 0.5331, 0.8652, 0.6034, 0.7765, 0.6016, 0.8626, 0.5331, 0.9369, 0.5318, 0.9457, 0.6041, 0.8652, 0.6034, 0.4889, 0.1244, 0.6309, 0.1556, 0.6351, 0.2351, 0.5107, 0.2228, 0.6309, 0.1556, 0.7756, 0.1669, 0.7787, 0.2433, 0.6351, 0.2351, 0.7756, 0.1669, 0.8651, 0.1741, 0.871, 0.2311, 0.7787, 0.2433, 0.6669, 0.5232, 0.7762, 0.5353, 0.7774, 0.6034, 0.661, 0.5974, 0.7762, 0.5353, 0.8609, 0.5356, 0.8595, 0.6047, 0.7774, 0.6034, 0.8609, 0.5356, 0.9353, 0.5327, 0.9456, 0.6038, 0.8595, 0.6047, 0.516, 0.2347, 0.6367, 0.2729, 0.6312, 0.3634, 0.5304, 0.3575, 0.6367, 0.2729, 0.8012, 0.2749, 0.7984, 0.367, 0.6312, 0.3634, 0.8012, 0.2749, 0.9167, 0.2789, 0.9125, 0.3505, 0.7984, 0.367, 0.6546, 0.6214, 0.7766, 0.6259, 0.7705, 0.7013, 0.6496, 0.6985, 0.7766, 0.6259, 0.8646, 0.6298, 0.8605, 0.7038, 0.7705, 0.7013, 0.8646, 0.6298, 0.9502, 0.6392, 0.9439, 0.7072, 0.8605, 0.7038, 0.5162, 0.3825, 0.6161, 0.4082, 0.5955, 0.4847, 0.4426, 0.4526, 0.6161, 0.4082, 0.7549, 0.423, 0.7463, 0.4921, 0.5955, 0.4847, 0.7549, 0.423, 0.8662, 0.4168, 0.8677, 0.4933, 0.7463, 0.4921, 0.6529, 0.723, 0.7541, 0.7431, 0.7216, 0.8346, 0.593, 0.8141, 0.7541, 0.7431, 0.8238, 0.763, 0.8049, 0.8476, 0.7216, 0.8346, 0.8238, 0.763, 0.8895, 0.7841, 0.8737, 0.848, 0.8049, 0.8476, 0.3695, 0.6473, 0.3716, 0.6075, 0.4144, 0.6148, 0.3933, 0.665, 0.3517, 0.6118, 0.3799, 0.5987, 0.4081, 0.6255, 0.3847, 0.6492, 0.3933, 0.665, 0.4144, 0.6148, 0.4482, 0.6436, 0.424, 0.6893, 0.3847, 0.6492, 0.4081, 0.6255, 0.4433, 0.6547, 0.4218, 0.6812, 0.424, 0.6893, 0.4482, 0.6436, 0.4761, 0.6774, 0.452, 0.7162, 0.4218, 0.6812, 0.4433, 0.6547, 0.4786, 0.6827, 0.4607, 0.7104, 0.452, 0.7162, 0.4761, 0.6774, 0.4969, 0.7187, 0.4702, 0.7439, 0.4607, 0.7104, 0.4786, 0.6827, 0.5078, 0.7035, 0.5021, 0.73, 0.3559, 0.0844, 0.3038, 0.2272, 0.2147, 0.2518, 0.2439, 0.09688, 0.3548, 0.5915, 0.376, 0.5614, 0.4453, 0.6199, 0.4103, 0.6448, 0.3553, 0.4016, 0.3239, 0.3236, 0.3639, 0.3031, 0.3954, 0.3464, 0.4103, 0.6448, 0.4453, 0.6199, 0.482, 0.6707, 0.4427, 0.6929, 0.3954, 0.3464, 0.3639, 0.3031, 0.3705, 0.2414, 0.4098, 0.2611, 0.4427, 0.6929, 0.482, 0.6707, 0.5094, 0.7424, 0.4744, 0.7644, 0.4098, 0.2611, 0.3705, 0.2414, 0.3665, 0.1883, 0.3959, 0.1932, 0.2541, 0.6367, 0.2505, 0.6725, 0.1646, 0.6474, 0.1603, 0.6094, 0.4221, 0.71, 0.3849, 0.6917, 0.4635, 0.6619, 0.5053, 0.6907, 0.1673, 0.6107, 0.1665, 0.5807, 0.2527, 0.5939, 0.2483, 0.6333, 0.5059, 0.1266, 0.5045, 0.1438, 0.387, 0.1401, 0.5844, 0.1213, 0.2676, 1.174, 0.2433, 1.143, 0.3309, 1.143, 0.3267, 1.169, 0.9363, 0.5402, 0.9308, 0.5336, 0.9178, 0.5985, 0.9373, 0.5913, 0.8711, 0.8501, 0.8675, 0.8464, 0.8755, 0.7732, 0.8798, 0.7689, 0.9167, 0.2789, 0.8929, 0.267, 0.8844, 0.3642, 0.9125, 0.3505, 0.9388, 0.7166, 0.9361, 0.7096, 0.9424, 0.6415, 0.945, 0.635, 0.9462, 0.5413, 0.9232, 0.5328, 0.9279, 0.6079, 0.9531, 0.6003, 0.461, 0.7921, 0.4514, 0.7954, 0.4375, 0.785, 0.441, 0.774, 0.7887, 0.06784, 0.8088, 0.07507, 0.8041, 0.137, 0.8256, 0.1115, 0.9357, 0.5334, 0.9458, 0.6003, 0.9232, 0.6101, 0.9169, 0.5339, 0.6701, 0.7096, 0.6751, 0.7013, 0.7749, 0.7048, 0.7717, 0.7169, 0.732, 0.7047, 0.7284, 0.7135, 0.6612, 0.7124, 0.6735, 0.7029, 0.7648, 0.7044, 0.7415, 0.7155, 0.6756, 0.712, 0.6771, 0.7014, 0.8391, 0.708, 0.8342, 0.7161, 0.7284, 0.7135, 0.732, 0.7047, 0.8589, 0.7076, 0.8589, 0.7177, 0.7415, 0.7155, 0.7648, 0.7044, 0.909, 0.711, 0.9084, 0.7178, 0.8342, 0.7161, 0.8391, 0.708, 0.7642, 0.7366, 0.7568, 0.7496, 0.6597, 0.7253, 0.6537, 0.7163, 0.7024, 0.7271, 0.7001, 0.7364, 0.6459, 0.7191, 0.6473, 0.7119, 0.8631, 0.762, 0.8775, 0.7726, 0.7568, 0.7496, 0.7642, 0.7366, 0.7839, 0.7416, 0.7826, 0.7541, 0.7001, 0.7364, 0.7024, 0.7271, 0.8256, 0.1115, 0.8041, 0.137, 0.7432, 0.1434, 0.7419, 0.1115, 0.8606, 0.7598, 0.8734, 0.7716, 0.7826, 0.7541, 0.7839, 0.7416, 0.8056, 0.7058, 0.8097, 0.7158, 0.7303, 0.7161, 0.7294, 0.7039, 0.6283, 0.1446, 0.6309, 0.1556, 0.4889, 0.1244, 0.4943, 0.1155, 0.7767, 0.6033, 0.7769, 0.6164, 0.7193, 0.6113, 0.7193, 0.6032, 0.7746, 0.1542, 0.7756, 0.1669, 0.6309, 0.1556, 0.6283, 0.1446, 0.8208, 0.6095, 0.8183, 0.6154, 0.7769, 0.6164, 0.7767, 0.6033, 0.8456, 0.1589, 0.8563, 0.1692, 0.7854, 0.1679, 0.7746, 0.1552, 0.7607, 0.7075, 0.7612, 0.7167, 0.6566, 0.7103, 0.6619, 0.7041, 0.7743, 0.7034, 0.7718, 0.7154, 0.6679, 0.7102, 0.6743, 0.7006, 0.8504, 0.7089, 0.8466, 0.7168, 0.7612, 0.7167, 0.7607, 0.7075, 0.8533, 0.7091, 0.8534, 0.718, 0.7718, 0.7154, 0.7743, 0.7034, 0.9229, 0.7129, 0.924, 0.7177, 0.8466, 0.7168, 0.8504, 0.7089, 0.9337, 0.7107, 0.9337, 0.7165, 0.8534, 0.718, 0.8533, 0.7091, 0.7541, 0.7052, 0.751, 0.7122, 0.6487, 0.7124, 0.6496, 0.6985, 0.6376, 0.2569, 0.6367, 0.2729, 0.516, 0.2347, 0.5167, 0.2238, 0.8402, 0.7053, 0.8378, 0.7164, 0.751, 0.7122, 0.7541, 0.7052, 0.7938, 0.2627, 0.8012, 0.2749, 0.6367, 0.2729, 0.6376, 0.2569, 0.9361, 0.7096, 0.9388, 0.7166, 0.8378, 0.7164, 0.8402, 0.7053, 0.8929, 0.267, 0.9167, 0.2789, 0.8012, 0.2749, 0.7938, 0.2627, 0.7521, 0.7037, 0.7464, 0.718, 0.6627, 0.713, 0.6643, 0.7033, 0.7596, 0.623, 0.7602, 0.6298, 0.6546, 0.6214, 0.6632, 0.6101, 0.8356, 0.7044, 0.8333, 0.717, 0.7464, 0.718, 0.7521, 0.7037, 0.8471, 0.6233, 0.8443, 0.6314, 0.7602, 0.6298, 0.7596, 0.623, 0.9129, 0.7117, 0.9133, 0.7183, 0.8333, 0.717, 0.8356, 0.7044, 0.945, 0.635, 0.9424, 0.6415, 0.8443, 0.6314, 0.8471, 0.6233, 0.7301, 0.7027, 0.7301, 0.7138, 0.6649, 0.7119, 0.6643, 0.7034, 0.5162, 0.3825, 0.5354, 0.354, 0.6246, 0.3875, 0.6161, 0.4082, 0.7682, 0.7047, 0.7597, 0.7191, 0.7301, 0.7138, 0.7301, 0.7027, 0.7485, 0.3916, 0.7549, 0.423, 0.6161, 0.4082, 0.6246, 0.3875, 0.8214, 0.7063, 0.822, 0.7154, 0.7597, 0.7191, 0.7682, 0.7047, 0.858, 0.4069, 0.8662, 0.4168, 0.7549, 0.423, 0.7485, 0.3916, 0.7709, 0.7044, 0.7693, 0.7151, 0.6778, 0.7104, 0.6796, 0.7015, 0.6924, 0.7241, 0.6892, 0.7299, 0.6416, 0.7148, 0.6455, 0.7095, 0.8547, 0.706, 0.8519, 0.7191, 0.7693, 0.7151, 0.7709, 0.7044, 0.7724, 0.7402, 0.7684, 0.7489, 0.6892, 0.7299, 0.6924, 0.7241, 0.9323, 0.7124, 0.935, 0.7167, 0.8519, 0.7191, 0.8547, 0.706, 0.8798, 0.7689, 0.8755, 0.7732, 0.7684, 0.7489, 0.7724, 0.7402, 0.6494, 0.08415, 0.7905, 0.07776, 0.8095, 0.0972, 0.7019, 0.09396, 0.2027, 1.243, 0.2073, 1.231, 0.2159, 1.23, 0.2169, 1.245, 0.7019, 0.09396, 0.8095, 0.0972, 0.8279, 0.111, 0.7308, 0.1039, 0.2169, 1.245, 0.2159, 1.23, 0.2263, 1.229, 0.2332, 1.239, 0.2485, 1.21, 0.2332, 1.239, 0.2263, 1.229, 0.2317, 1.203, 0.6497, 0.1059, 0.7308, 0.1039, 0.8279, 0.111, 0.6941, 0.1146, 0.189, 1.203, 0.2073, 1.231, 0.2027, 1.243, 0.1767, 1.212, 0.4855, 0.05483, 0.7905, 0.07776, 0.6494, 0.08415, 0.6065, 0.08789, 0.6389, 0.9072, 0.652, 0.95, 0.6416, 0.9745, 0.6155, 0.9376, 0.6155, 0.9376, 0.6416, 0.9745, 0.6213, 0.9751, 0.5854, 0.9546, 0.6065, 0.08789, 0.6494, 0.08415, 0.7019, 0.09396, 0.6237, 0.09647, 0.6237, 0.09647, 0.7019, 0.09396, 0.7308, 0.1039, 0.6497, 0.1059, 0.2676, 1.174, 0.2485, 1.21, 0.2317, 1.203, 0.2433, 1.143, 0.387, 0.1401, 0.6497, 0.1059, 0.6941, 0.1146, 0.5844, 0.1213, 0.1269, 1.11, 0.1655, 1.159, 0.1491, 1.172, 0.1109, 1.13, 0.1655, 1.159, 0.189, 1.203, 0.1767, 1.212, 0.1491, 1.172, 0.1017, 0.1171, 0.1206, 0.07771, 0.1904, 0.08681, 0.1784, 0.119, 0.1367, 0.09244, 0.4855, 0.05483, 0.6065, 0.08789, 0.1695, 0.1075, 0.5733, 0.8496, 0.5578, 0.8867, 0.515, 0.8589, 0.5733, 0.8496, 0.6389, 0.9072, 0.6155, 0.9376, 0.5578, 0.8867, 0.515, 0.8589, 0.5578, 0.8867, 0.5326, 0.9211, 0.4647, 0.8776, 0.5578, 0.8867, 0.6155, 0.9376, 0.5854, 0.9546, 0.5326, 0.9211, 0.09312, 0.1565, 0.1695, 0.1075, 0.2215, 0.1174, 0.221, 0.1507, 0.1695, 0.1075, 0.6065, 0.08789, 0.6237, 0.09647, 0.2215, 0.1174, 0.221, 0.1507, 0.2215, 0.1174, 0.387, 0.1401, 0.2215, 0.1174, 0.6237, 0.09647, 0.6497, 0.1059, 0.387, 0.1401, 0.1908, 0.4675, 0.1078, 0.4544, 0.09092, 0.5644, 0.1694, 0.5683])
_ca = me_plane.color_attributes.new('Col', 'BYTE_COLOR', 'CORNER')
_ca.data.foreach_set('color', [1.0, 1.0, 1.0, 1.0, 1.0, 1.0, 1.0, 1.0, 1.0, 1.0, 1.0, 1.0, 1.0, 1.0, 1.0, 1.0, 1.0, 1.0, 1.0, 1.0, 1.0, 1.0, 1.0, 1.0, 1.0, 1.0, 1.0, 1.0, 1.0, 1.0, 1.0, 1.0, 1.0, 1.0, 1.0, 1.0, 1.0, 1.0, 1.0, 1.0, 1.0, 1.0, 1.0, 1.0, 1.0, 1.0, 1.0, 1.0, 1.0, 1.0, 1.0, 1.0, 1.0, 1.0, 1.0, 1.0, 1.0, 1.0, 1.0, 1.0, 1.0, 1.0, 1.0, 1.0, 1.0, 1.0, 1.0, 1.0, 1.0, 1.0, 1.0, 1.0, 1.0, 1.0, 1.0, 1.0, 1.0, 1.0, 1.0, 1.0, 1.0, 1.0, 1.0, 1.0, 1.0, 1.0, 1.0, 1.0, 1.0, 1.0, 1.0, 1.0, 1.0, 1.0, 1.0, 1.0, 1.0, 1.0, 1.0, 1.0, 1.0, 1.0, 1.0, 1.0, 1.0, 1.0, 1.0, 1.0, 1.0, 1.0, 1.0, 1.0, 1.0, 1.0, 1.0, 1.0, 1.0, 1.0, 1.0, 1.0, 1.0, 1.0, 1.0, 1.0, 1.0, 1.0, 1.0, 1.0, 1.0, 1.0, 1.0, 1.0, 1.0, 1.0, 1.0, 1.0, 1.0, 1.0, 1.0, 1.0, 1.0, 1.0, 1.0, 1.0, 1.0, 1.0, 1.0, 1.0, 1.0, 1.0, 1.0, 1.0, 1.0, 1.0, 1.0, 1.0, 1.0, 1.0, 1.0, 1.0, 1.0, 1.0, 1.0, 1.0, 1.0, 1.0, 1.0, 1.0, 1.0, 1.0, 1.0, 1.0, 1.0, 1.0, 1.0, 1.0, 1.0, 1.0, 1.0, 1.0, 1.0, 1.0, 1.0, 1.0, 1.0, 1.0, 1.0, 1.0, 1.0, 1.0, 1.0, 1.0, 1.0, 1.0, 1.0, 1.0, 1.0, 1.0, 1.0, 1.0, 1.0, 1.0, 1.0, 1.0, 1.0, 1.0, 1.0, 1.0, 1.0, 1.0, 1.0, 1.0, 1.0, 1.0, 1.0, 1.0, 1.0, 1.0, 1.0, 1.0, 1.0, 1.0, 1.0, 1.0, 1.0, 1.0, 1.0, 1.0, 1.0, 1.0, 1.0, 1.0, 1.0, 1.0, 1.0, 1.0, 1.0, 1.0, 1.0, 1.0, 1.0, 1.0, 1.0, 1.0, 1.0, 1.0, 1.0, 1.0, 1.0, 1.0, 1.0, 1.0, 1.0, 1.0, 1.0, 1.0, 1.0, 1.0, 1.0, 1.0, 1.0, 1.0, 1.0, 1.0, 1.0, 1.0, 1.0, 1.0, 1.0, 1.0, 1.0, 1.0, 1.0, 1.0, 1.0, 1.0, 1.0, 1.0, 1.0, 1.0, 1.0, 1.0, 1.0, 1.0, 1.0, 1.0, 1.0, 1.0, 1.0, 1.0, 1.0, 1.0, 1.0, 1.0, 1.0, 1.0, 1.0, 1.0, 1.0, 1.0, 1.0, 1.0, 1.0, 1.0, 1.0, 1.0, 1.0, 1.0, 1.0, 1.0, 1.0, 1.0, 1.0, 1.0, 1.0, 1.0, 1.0, 1.0, 1.0, 1.0, 1.0, 1.0, 1.0, 1.0, 1.0, 1.0, 1.0, 1.0, 1.0, 1.0, 1.0, 1.0, 1.0, 1.0, 1.0, 1.0, 1.0, 1.0, 1.0, 1.0, 1.0, 1.0, 1.0, 1.0, 1.0, 1.0, 1.0, 1.0, 1.0, 1.0, 1.0, 1.0, 1.0, 1.0, 1.0, 1.0, 1.0, 1.0, 1.0, 1.0, 1.0, 1.0, 1.0, 1.0, 1.0, 1.0, 1.0, 1.0, 1.0, 1.0, 1.0, 1.0, 1.0, 1.0, 1.0, 1.0, 1.0, 1.0, 1.0, 1.0, 1.0, 1.0, 1.0, 1.0, 1.0, 1.0, 1.0, 1.0, 1.0, 1.0, 1.0, 1.0, 1.0, 1.0, 1.0, 1.0, 1.0, 1.0, 1.0, 1.0, 1.0, 1.0, 1.0, 1.0, 1.0, 1.0, 1.0, 1.0, 1.0, 1.0, 1.0, 1.0, 1.0, 1.0, 1.0, 1.0, 1.0, 1.0, 1.0, 1.0, 1.0, 1.0, 1.0, 1.0, 1.0, 1.0, 1.0, 1.0, 1.0, 1.0, 1.0, 1.0, 1.0, 1.0, 1.0, 1.0, 1.0, 1.0, 1.0, 1.0, 1.0, 1.0, 1.0, 1.0, 1.0, 1.0, 1.0, 1.0, 1.0, 1.0, 1.0, 1.0, 1.0, 1.0, 1.0, 1.0, 1.0, 1.0, 1.0, 1.0, 1.0, 1.0, 1.0, 1.0, 1.0, 1.0, 1.0, 1.0, 1.0, 1.0, 1.0, 1.0, 1.0, 1.0, 1.0, 1.0, 1.0, 1.0, 1.0, 1.0, 1.0, 1.0, 1.0, 1.0, 1.0, 1.0, 1.0, 1.0, 1.0, 1.0, 1.0, 1.0, 1.0, 1.0, 1.0, 1.0, 1.0, 1.0, 1.0, 1.0, 1.0, 1.0, 1.0, 1.0, 1.0, 1.0, 1.0, 1.0, 1.0, 1.0, 1.0, 1.0, 1.0, 1.0, 1.0, 1.0, 1.0, 1.0, 1.0, 1.0, 1.0, 1.0, 1.0, 1.0, 1.0, 1.0, 1.0, 1.0, 1.0, 1.0, 1.0, 1.0, 1.0, 1.0, 1.0, 1.0, 1.0, 1.0, 1.0, 1.0, 1.0, 1.0, 1.0, 1.0, 1.0, 1.0, 1.0, 1.0, 1.0, 1.0, 1.0, 1.0, 1.0, 1.0, 1.0, 1.0, 1.0, 1.0, 1.0, 1.0, 1.0, 1.0, 1.0, 1.0, 1.0, 1.0, 1.0, 1.0, 1.0, 1.0, 1.0, 1.0, 1.0, 1.0, 1.0, 1.0, 1.0, 1.0, 1.0, 1.0, 1.0, 1.0, 1.0, 1.0, 1.0, 1.0, 1.0, 1.0, 1.0, 1.0, 1.0, 1.0, 1.0, 1.0, 1.0, 1.0, 1.0, 1.0, 1.0, 1.0, 1.0, 1.0, 1.0, 1.0, 1.0, 1.0, 1.0, 1.0, 1.0, 1.0, 1.0, 1.0, 1.0, 1.0, 1.0, 1.0, 1.0, 1.0, 1.0, 1.0, 1.0, 1.0, 1.0, 1.0, 1.0, 1.0, 1.0, 1.0, 1.0, 1.0, 1.0, 1.0, 1.0, 1.0, 1.0, 1.0, 1.0, 1.0, 1.0, 1.0, 1.0, 1.0, 1.0, 1.0, 1.0, 1.0, 1.0, 1.0, 1.0, 1.0, 1.0, 1.0, 1.0, 1.0, 1.0, 1.0, 1.0, 1.0, 1.0, 1.0, 1.0, 1.0, 1.0, 1.0, 1.0, 1.0, 1.0, 1.0, 1.0, 1.0, 1.0, 1.0, 1.0, 1.0, 1.0, 1.0, 1.0, 1.0, 1.0, 1.0, 1.0, 1.0, 1.0, 1.0, 1.0, 1.0, 1.0, 1.0, 1.0, 1.0, 1.0, 1.0, 1.0, 1.0, 1.0, 1.0, 1.0, 1.0, 1.0, 1.0, 1.0, 1.0, 1.0, 1.0, 1.0, 1.0, 1.0, 1.0, 1.0, 1.0, 1.0, 1.0, 1.0, 1.0, 1.0, 1.0, 1.0, 1.0, 1.0, 1.0, 1.0, 1.0, 1.0, 1.0, 1.0, 1.0, 1.0, 1.0, 1.0, 1.0, 1.0, 1.0, 1.0, 1.0, 1.0, 1.0, 1.0, 1.0, 1.0, 1.0, 1.0, 1.0, 1.0, 1.0, 1.0, 1.0, 1.0, 1.0, 1.0, 1.0, 1.0, 1.0, 1.0, 1.0, 1.0, 1.0, 1.0, 1.0, 1.0, 1.0, 1.0, 1.0, 1.0, 1.0, 1.0, 1.0, 1.0, 1.0, 1.0, 1.0, 1.0, 1.0, 1.0, 1.0, 1.0, 1.0, 1.0, 1.0, 1.0, 1.0, 1.0, 1.0, 1.0, 1.0, 1.0, 1.0, 1.0, 1.0, 1.0, 1.0, 1.0, 1.0, 1.0, 1.0, 1.0, 1.0, 1.0, 1.0, 1.0, 1.0, 1.0, 1.0, 1.0, 1.0, 1.0, 1.0, 1.0, 1.0, 1.0, 1.0, 1.0, 1.0, 1.0, 1.0, 1.0, 1.0, 1.0, 1.0, 1.0, 1.0, 1.0, 1.0, 1.0, 1.0, 1.0, 1.0, 1.0, 1.0, 1.0, 1.0, 1.0, 1.0, 1.0, 1.0, 1.0, 1.0, 1.0, 1.0, 1.0, 1.0, 1.0, 1.0, 1.0, 1.0, 1.0, 1.0, 1.0, 1.0, 1.0, 1.0, 1.0, 1.0, 1.0, 1.0, 1.0, 1.0, 1.0, 1.0, 1.0, 1.0, 1.0, 1.0, 1.0, 1.0, 1.0, 1.0, 1.0, 1.0, 1.0, 1.0, 1.0, 1.0, 1.0, 1.0, 1.0, 1.0, 1.0, 1.0, 1.0, 1.0, 1.0, 1.0, 1.0, 1.0, 1.0, 1.0, 1.0, 1.0, 1.0, 1.0, 1.0, 1.0, 1.0, 1.0, 1.0, 1.0, 1.0, 1.0, 1.0, 1.0, 1.0, 1.0, 1.0, 1.0, 1.0, 1.0, 1.0, 1.0, 1.0, 1.0, 1.0, 1.0, 1.0, 1.0, 1.0, 1.0, 1.0, 1.0, 1.0, 1.0, 1.0, 1.0, 1.0, 1.0, 1.0, 1.0, 1.0, 1.0, 1.0, 1.0, 1.0, 1.0, 1.0, 1.0, 1.0, 1.0, 1.0, 1.0, 1.0, 1.0, 1.0, 1.0, 1.0, 1.0, 1.0, 1.0, 1.0, 1.0, 1.0, 1.0, 1.0, 1.0, 1.0, 1.0, 1.0, 1.0, 1.0, 1.0, 1.0, 1.0, 1.0, 1.0, 1.0, 1.0, 1.0, 1.0, 1.0, 1.0, 1.0, 1.0, 1.0, 1.0, 1.0, 1.0, 1.0, 1.0, 1.0, 1.0, 1.0, 1.0, 1.0, 1.0, 1.0, 1.0, 1.0, 1.0, 1.0, 1.0, 1.0, 1.0, 1.0, 1.0, 1.0, 1.0, 1.0, 1.0, 1.0, 1.0, 1.0, 1.0, 1.0, 1.0, 1.0, 1.0, 1.0, 1.0, 1.0, 1.0, 1.0, 1.0, 1.0, 1.0, 1.0, 1.0, 1.0, 1.0, 1.0, 1.0, 1.0, 1.0, 1.0, 1.0, 1.0, 1.0, 1.0, 1.0, 1.0, 1.0, 1.0, 1.0, 1.0, 1.0, 1.0, 1.0, 1.0, 1.0, 1.0, 1.0, 1.0, 1.0, 1.0, 1.0, 1.0, 1.0, 1.0, 1.0, 1.0, 1.0, 1.0, 1.0, 1.0, 1.0, 1.0, 1.0, 1.0, 1.0, 1.0, 1.0, 1.0, 1.0, 1.0, 1.0, 1.0, 1.0, 1.0, 1.0, 1.0, 1.0, 1.0, 1.0, 1.0, 1.0, 1.0, 1.0, 1.0, 1.0, 1.0, 1.0, 1.0, 1.0, 1.0, 1.0, 1.0, 1.0, 1.0, 1.0, 1.0, 1.0, 1.0, 1.0, 1.0, 1.0, 1.0, 1.0, 1.0, 1.0, 1.0, 1.0, 1.0, 1.0, 1.0, 1.0, 1.0, 1.0, 1.0, 1.0, 1.0, 1.0, 1.0, 1.0, 1.0, 1.0, 1.0, 1.0, 1.0, 1.0, 1.0, 1.0, 1.0, 1.0, 1.0, 1.0, 1.0, 1.0, 1.0, 1.0, 1.0, 1.0, 1.0, 1.0, 1.0, 1.0, 1.0, 1.0, 1.0, 1.0, 1.0, 1.0, 1.0, 1.0, 1.0, 1.0, 1.0, 1.0, 1.0, 1.0, 1.0, 1.0, 1.0, 1.0, 1.0, 1.0, 1.0, 1.0, 1.0, 1.0, 1.0, 1.0, 1.0, 1.0, 1.0, 1.0, 1.0, 1.0, 1.0, 1.0, 1.0, 1.0, 1.0, 1.0, 1.0, 1.0, 1.0, 1.0, 1.0, 1.0, 1.0, 1.0, 1.0, 1.0, 1.0, 1.0, 1.0, 1.0, 1.0, 1.0, 1.0, 1.0, 1.0, 1.0, 1.0, 1.0, 1.0, 1.0, 1.0, 1.0, 1.0, 1.0, 1.0, 1.0, 1.0, 1.0, 1.0, 1.0, 1.0, 1.0, 1.0, 1.0, 1.0, 1.0, 1.0, 1.0, 1.0, 1.0, 1.0, 1.0, 1.0, 1.0, 1.0, 1.0, 1.0, 1.0, 1.0, 1.0, 1.0, 1.0, 1.0, 1.0, 1.0, 1.0, 1.0, 1.0, 1.0, 1.0, 1.0, 1.0, 1.0, 1.0, 1.0, 1.0, 1.0, 1.0, 1.0, 1.0, 1.0, 1.0, 1.0, 1.0, 1.0, 1.0, 1.0, 1.0, 1.0, 1.0, 1.0, 1.0, 1.0, 1.0, 1.0, 1.0, 1.0, 1.0, 1.0, 1.0, 1.0, 1.0, 1.0, 1.0, 1.0, 1.0, 1.0, 1.0, 1.0, 1.0, 1.0, 1.0, 1.0, 1.0, 1.0, 1.0, 1.0, 1.0, 1.0, 1.0, 1.0, 1.0, 1.0, 1.0, 1.0, 1.0, 1.0, 1.0, 1.0, 1.0, 1.0, 1.0, 1.0, 1.0, 1.0, 1.0, 1.0, 1.0, 1.0, 1.0, 1.0, 1.0, 1.0, 1.0, 1.0, 1.0, 1.0, 1.0, 1.0, 1.0, 1.0, 1.0, 1.0, 1.0, 1.0, 1.0, 1.0, 1.0, 1.0, 1.0, 1.0, 1.0, 1.0, 1.0, 1.0, 1.0, 1.0, 1.0, 1.0, 1.0, 1.0, 1.0, 1.0, 1.0, 1.0, 1.0, 1.0, 1.0, 1.0, 1.0, 1.0, 1.0, 1.0, 1.0, 1.0, 1.0, 1.0, 1.0, 1.0, 1.0, 1.0, 1.0, 1.0, 1.0, 1.0, 1.0, 1.0, 1.0, 1.0, 1.0, 1.0, 1.0, 1.0, 1.0, 1.0, 1.0, 1.0, 1.0, 1.0, 1.0, 1.0, 1.0, 1.0, 1.0, 1.0, 1.0, 1.0, 1.0, 1.0, 1.0, 1.0, 1.0, 1.0, 1.0, 1.0, 1.0, 1.0, 1.0, 1.0, 1.0, 1.0, 1.0, 1.0, 1.0, 1.0, 1.0, 1.0, 1.0, 1.0, 1.0, 1.0, 1.0, 1.0, 1.0, 1.0, 1.0, 1.0, 1.0, 1.0, 1.0, 1.0, 1.0, 1.0, 1.0, 1.0, 1.0, 1.0, 1.0, 1.0, 1.0, 1.0, 1.0, 1.0, 1.0, 1.0, 1.0, 1.0, 1.0, 1.0, 1.0, 1.0, 1.0, 1.0, 1.0, 1.0, 1.0, 1.0, 1.0, 1.0, 1.0, 1.0, 1.0, 1.0, 1.0, 1.0, 1.0, 1.0, 1.0, 1.0, 1.0, 1.0, 1.0, 1.0, 1.0, 1.0, 1.0, 1.0, 1.0, 1.0, 1.0, 1.0, 1.0, 1.0, 1.0, 1.0, 1.0, 1.0, 1.0, 1.0, 1.0, 1.0, 1.0, 1.0, 1.0, 1.0, 1.0, 1.0, 1.0, 1.0, 1.0, 1.0, 1.0, 1.0, 1.0, 1.0, 1.0, 1.0, 1.0, 1.0, 1.0, 1.0, 1.0, 1.0, 1.0, 1.0, 1.0, 1.0, 1.0, 1.0, 1.0, 1.0, 1.0, 1.0, 1.0, 1.0, 1.0, 1.0, 1.0, 1.0, 1.0, 1.0, 1.0, 1.0, 1.0, 1.0, 1.0, 1.0, 1.0, 1.0, 1.0, 1.0, 1.0, 1.0, 1.0, 1.0, 1.0, 1.0, 1.0, 1.0, 1.0, 1.0, 1.0, 1.0, 1.0, 1.0, 1.0, 1.0, 1.0, 1.0, 1.0, 1.0, 1.0, 1.0, 1.0, 1.0, 1.0, 1.0, 1.0, 1.0, 1.0, 1.0, 1.0, 1.0, 1.0, 1.0, 1.0, 1.0, 1.0, 1.0, 1.0, 1.0, 1.0, 1.0, 1.0, 1.0, 1.0, 1.0, 1.0, 1.0, 1.0, 1.0, 1.0, 1.0, 1.0, 1.0, 1.0, 1.0, 1.0, 1.0, 1.0, 1.0, 1.0, 1.0, 1.0, 1.0, 1.0, 1.0, 1.0, 1.0, 1.0, 1.0, 1.0, 1.0, 1.0, 1.0, 1.0, 1.0, 1.0, 1.0, 1.0, 1.0, 1.0, 1.0, 1.0, 1.0, 1.0, 1.0, 1.0, 1.0, 1.0, 1.0, 1.0, 1.0, 1.0, 1.0, 1.0, 1.0, 1.0, 1.0, 1.0, 1.0, 1.0, 1.0, 1.0, 1.0, 1.0, 1.0, 1.0, 1.0, 1.0, 1.0, 1.0, 1.0, 1.0, 1.0, 1.0, 1.0, 1.0, 1.0, 1.0, 1.0, 1.0, 1.0, 1.0, 1.0, 1.0, 1.0, 1.0, 1.0, 1.0, 1.0, 1.0, 1.0, 1.0, 1.0, 1.0, 1.0, 1.0, 1.0, 1.0, 1.0, 1.0, 1.0, 1.0, 1.0, 1.0, 1.0, 1.0, 1.0, 1.0, 1.0, 1.0, 1.0, 1.0, 1.0, 1.0, 1.0, 1.0, 1.0, 1.0, 1.0, 1.0, 1.0, 1.0, 1.0, 1.0, 1.0, 1.0, 1.0, 1.0, 1.0, 1.0, 1.0, 1.0, 1.0, 1.0, 1.0, 1.0, 1.0, 1.0, 1.0, 1.0, 1.0, 1.0, 1.0, 1.0, 1.0, 1.0, 1.0, 1.0, 1.0, 1.0, 1.0, 1.0, 1.0, 1.0, 1.0, 1.0, 1.0, 1.0, 1.0, 1.0, 1.0, 1.0, 1.0, 1.0, 1.0, 1.0, 1.0, 1.0, 1.0, 1.0, 1.0, 1.0, 1.0, 1.0, 1.0, 1.0, 1.0, 1.0, 1.0, 1.0, 1.0, 1.0, 1.0, 1.0, 1.0, 1.0, 1.0, 1.0, 1.0, 1.0, 1.0, 1.0, 1.0, 1.0, 1.0, 1.0, 1.0, 1.0, 1.0, 1.0, 1.0, 1.0, 1.0, 1.0, 1.0, 1.0, 1.0, 1.0, 1.0, 1.0, 1.0, 1.0, 1.0, 1.0, 1.0, 1.0, 1.0, 1.0, 1.0, 1.0, 1.0, 1.0, 1.0, 1.0, 1.0, 1.0, 1.0, 1.0, 1.0, 1.0, 1.0, 1.0, 1.0, 1.0, 1.0, 1.0, 1.0, 1.0, 1.0, 1.0, 1.0, 1.0, 1.0, 1.0, 1.0, 1.0, 1.0, 1.0, 1.0, 1.0, 1.0, 1.0, 1.0, 1.0, 1.0, 1.0, 1.0, 1.0, 1.0, 1.0, 1.0, 1.0, 1.0, 1.0, 1.0, 1.0, 1.0, 1.0, 1.0, 1.0, 1.0, 1.0, 1.0, 1.0, 1.0, 1.0, 1.0, 1.0, 1.0, 1.0, 1.0, 1.0, 1.0, 1.0, 1.0, 1.0, 1.0, 1.0, 1.0, 1.0, 1.0, 1.0, 1.0, 1.0, 1.0, 1.0, 1.0, 1.0, 1.0, 1.0, 1.0, 1.0, 1.0, 1.0, 1.0, 1.0, 1.0, 1.0, 1.0, 1.0, 1.0, 1.0, 1.0, 1.0, 1.0, 1.0, 1.0, 1.0, 1.0, 1.0, 1.0, 1.0, 1.0, 1.0, 1.0, 1.0, 1.0, 1.0, 1.0, 1.0, 1.0, 1.0, 1.0, 1.0, 1.0, 1.0, 1.0, 1.0, 1.0, 1.0, 1.0, 1.0, 1.0, 1.0, 1.0, 1.0, 1.0, 1.0, 1.0, 1.0, 1.0, 1.0, 1.0, 1.0, 1.0, 1.0, 1.0, 1.0, 1.0, 1.0, 1.0, 1.0, 1.0, 1.0, 1.0, 1.0, 1.0, 1.0, 1.0, 1.0, 1.0, 1.0, 1.0, 1.0, 1.0, 1.0, 1.0, 1.0, 1.0, 1.0, 1.0, 1.0, 1.0, 1.0, 1.0, 1.0, 1.0, 1.0, 1.0, 1.0, 1.0, 1.0, 1.0, 1.0, 1.0, 1.0, 1.0, 1.0, 1.0, 1.0, 1.0, 1.0, 1.0, 1.0, 1.0, 1.0, 1.0, 1.0, 1.0, 1.0, 1.0, 1.0, 1.0, 1.0, 1.0, 1.0, 1.0, 1.0, 1.0, 1.0, 1.0, 1.0, 1.0, 1.0, 1.0, 1.0, 1.0, 1.0, 1.0, 1.0, 1.0, 1.0, 1.0, 1.0, 1.0, 1.0, 1.0, 1.0, 1.0, 1.0, 1.0, 1.0, 1.0, 1.0, 1.0, 1.0, 1.0, 1.0, 1.0, 1.0, 1.0, 1.0, 1.0, 1.0, 1.0, 1.0, 1.0, 1.0, 1.0, 1.0, 1.0, 1.0, 1.0, 1.0, 1.0, 1.0, 1.0, 1.0, 1.0, 1.0, 1.0, 1.0, 1.0, 1.0, 1.0, 1.0, 1.0, 1.0, 1.0, 1.0, 1.0, 1.0, 1.0, 1.0, 1.0, 1.0, 1.0, 1.0, 1.0, 1.0, 1.0, 1.0, 1.0, 1.0, 1.0, 1.0, 1.0, 1.0, 1.0, 1.0, 1.0, 1.0, 1.0, 1.0, 1.0, 1.0, 1.0, 1.0, 1.0, 1.0, 1.0, 1.0, 1.0, 1.0, 1.0, 1.0, 1.0, 1.0, 1.0, 1.0, 1.0, 1.0, 1.0, 1.0, 1.0, 1.0, 1.0, 1.0, 1.0, 1.0, 1.0, 1.0, 1.0, 1.0, 1.0, 1.0, 1.0, 1.0, 1.0, 1.0, 1.0, 1.0, 1.0, 1.0, 1.0, 1.0, 1.0, 1.0, 1.0, 1.0, 1.0, 1.0, 1.0, 1.0, 1.0, 1.0, 1.0, 1.0, 1.0, 1.0, 1.0, 1.0, 1.0, 1.0, 1.0, 1.0, 1.0, 1.0, 1.0, 1.0, 1.0, 1.0, 1.0, 1.0, 1.0, 1.0, 1.0, 1.0, 1.0, 1.0, 1.0, 1.0, 1.0, 1.0, 1.0, 1.0, 1.0, 1.0, 1.0, 1.0, 1.0, 1.0, 1.0, 1.0, 1.0, 1.0, 1.0, 1.0, 1.0, 1.0, 1.0, 1.0, 1.0, 1.0, 1.0, 1.0, 1.0, 1.0, 1.0, 1.0, 1.0, 1.0, 1.0, 1.0, 1.0, 1.0, 1.0, 1.0, 1.0, 1.0, 1.0, 1.0, 1.0, 1.0, 1.0, 1.0, 1.0, 1.0, 1.0, 1.0, 1.0, 1.0, 1.0, 1.0, 1.0, 1.0, 1.0, 1.0, 1.0, 1.0, 1.0, 1.0, 1.0, 1.0, 1.0, 1.0, 1.0, 1.0, 1.0, 1.0, 1.0, 1.0, 1.0, 1.0, 1.0, 1.0, 1.0, 1.0, 1.0, 1.0, 1.0, 1.0, 1.0, 1.0, 1.0, 1.0, 1.0, 1.0, 1.0, 1.0, 1.0, 1.0, 1.0, 1.0, 1.0, 1.0, 1.0, 1.0, 1.0, 1.0, 1.0, 1.0, 1.0, 1.0, 1.0, 1.0, 1.0, 1.0, 1.0, 1.0, 1.0, 1.0, 1.0, 1.0, 1.0, 1.0, 1.0, 1.0, 1.0, 1.0, 1.0, 1.0, 1.0, 1.0, 1.0, 1.0, 1.0, 1.0, 1.0, 1.0, 1.0, 1.0, 1.0, 1.0, 1.0, 1.0, 1.0, 1.0, 1.0, 1.0, 1.0, 1.0, 1.0, 1.0, 1.0, 1.0, 1.0, 1.0, 1.0, 1.0, 1.0, 1.0, 1.0, 1.0, 1.0, 1.0, 1.0, 1.0, 1.0, 1.0, 1.0, 1.0, 1.0, 1.0, 1.0, 1.0, 1.0, 1.0, 1.0, 1.0, 1.0, 1.0, 1.0, 1.0, 1.0, 1.0, 1.0, 1.0, 1.0, 1.0, 1.0, 1.0, 1.0, 1.0, 1.0, 1.0, 1.0, 1.0, 1.0, 1.0, 1.0, 1.0, 1.0, 1.0, 1.0, 1.0, 1.0, 1.0, 1.0, 1.0, 1.0, 1.0, 1.0, 1.0, 1.0, 1.0, 1.0, 1.0, 1.0, 1.0, 1.0, 1.0, 1.0, 1.0, 1.0, 1.0, 1.0, 1.0, 1.0, 1.0, 1.0, 1.0, 1.0, 1.0, 1.0, 1.0, 1.0, 1.0, 1.0, 1.0, 1.0, 1.0, 1.0, 1.0, 1.0, 1.0, 1.0, 1.0, 1.0, 1.0, 1.0, 1.0, 1.0, 1.0, 1.0, 1.0, 1.0, 1.0, 1.0, 1.0, 1.0, 1.0, 1.0, 1.0, 1.0, 1.0, 1.0, 1.0, 1.0, 1.0, 1.0, 1.0, 1.0, 1.0, 1.0, 1.0, 1.0, 1.0, 1.0, 1.0, 1.0, 1.0, 1.0, 1.0, 1.0, 1.0, 1.0, 1.0, 1.0, 1.0, 1.0, 1.0, 1.0, 1.0, 1.0, 1.0, 1.0, 1.0, 1.0, 1.0, 1.0, 1.0, 1.0, 1.0, 1.0, 1.0, 1.0, 1.0, 1.0, 1.0, 1.0, 1.0, 1.0, 1.0, 1.0, 1.0, 1.0, 1.0, 1.0, 1.0, 1.0, 1.0, 1.0, 1.0, 1.0, 1.0, 1.0, 1.0, 1.0, 1.0, 1.0, 1.0, 1.0, 1.0, 1.0, 1.0, 1.0, 1.0, 1.0, 1.0, 1.0, 1.0, 1.0, 1.0, 1.0, 1.0, 1.0, 1.0, 1.0, 1.0, 1.0, 1.0, 1.0, 1.0, 1.0, 1.0, 1.0, 1.0, 1.0, 1.0, 1.0, 1.0, 1.0, 1.0, 1.0, 1.0, 1.0, 1.0, 1.0, 1.0, 1.0, 1.0, 1.0, 1.0, 1.0, 1.0, 1.0, 1.0, 1.0, 1.0, 1.0, 1.0, 1.0, 1.0, 1.0, 1.0, 1.0, 1.0, 1.0, 1.0, 1.0, 1.0, 1.0, 1.0, 1.0, 1.0, 1.0, 1.0, 1.0, 1.0])
me_plane.materials.append(mat_surface)
me_plane.use_remesh_preserve_volume = False
me_plane.use_remesh_preserve_attributes = False
me_plane.use_mirror_vertex_groups = False
me_plane.update()
arm_hand_rig = bpy.data.armatures.new('hand rig')  # bones are not reproduced

# ---- objects
ob_uv_sphere = bpy.data.objects.new('UV sphere', me_sphere)
ob_hemi = bpy.data.objects.new('Hemi', light_hemi)
ob_point = bpy.data.objects.new('Point', light_point)
ob_camera = bpy.data.objects.new('Camera', cam_camera)
ob_hand_rig_armature = bpy.data.objects.new('Hand Rig Armature', arm_hand_rig)
ob_glove = bpy.data.objects.new('Glove', me_plane)

# ---- transforms, parenting, visibility, modifiers, constraints
ob_uv_sphere.location = (6.68e-07, 3.173e-06, 5.58)
ob_uv_sphere.scale = (20.65, 20.65, 20.65)
ob_uv_sphere.lineart.crease_threshold = 0.0
ob_hemi.location = (-7.611e-11, 1.757e-09, 3.926)
ob_hemi.lineart.crease_threshold = 0.0
ob_point.location = (-7.611e-11, 0.9371, 1.092)
ob_point.lineart.crease_threshold = 0.0
ob_camera.location = (0.4428, 1.115, 0.9069)
ob_camera.rotation_euler = (1.375, 3.668e-05, 2.76)
ob_camera.scale = (1.0, 1.0, 1.0)
ob_camera.lineart.crease_threshold = 0.0
ob_hand_rig_armature.location = (-7.611e-11, 0.05254, 0.2688)
ob_hand_rig_armature.rotation_euler = (-1.192e-07, -0.0, 0.0)
ob_hand_rig_armature.scale = (0.3932, 0.3932, 0.3932)
ob_hand_rig_armature.lineart.crease_threshold = 0.0
ob_glove.parent = ob_hand_rig_armature
ob_glove.matrix_parent_inverse = Matrix(((2.543, 0.0, 0.0, 1.935e-10), (0.0, 2.543, 0.0, -0.1336), (0.0, 0.0, 2.543, -0.6837), (0.0, 0.0, 0.0, 1.0)))
ob_glove.location = (-7.611e-11, -2.246e-09, 0.4841)
ob_glove.rotation_euler = (1.571, -0.0, 0.0)
ob_glove.scale = (0.1641, 0.1641, 0.1641)
ob_glove.lineart.crease_threshold = 0.0
_vg = ob_glove.vertex_groups.new(name='palm')
for _i, _w in zip([1, 2, 3, 4, 5, 6, 7, 8, 9, 10, 11, 12, 13, 14, 15, 16, 17, 18, 19, 20, 21, 22, 23, 24, 25, 26, 27, 28, 29, 30, 31, 32, 33, 34, 35, 36, 37, 38, 39, 40, 41, 42, 43, 44, 45, 46, 96, 97, 98, 99, 101, 102, 103, 104, 105, 106, 107, 108, 109, 151, 152, 153, 154, 157, 159, 160], [0.8647, 0.9923, 0.05086, 0.1261, 0.3223, 0.9692, 0.8475, 0.487, 0.9589, 0.9941, 0.9952, 0.05651, 0.1388, 0.06491, 0.7295, 0.8677, 0.6307, 0.7388, 0.9474, 0.9135, 0.8175, 0.9769, 0.9817, 0.9801, 0.9674, 0.8091, 0.9106, 0.9342, 0.7324, 0.6298, 0.8622, 0.7339, 0.05803, 0.1181, 0.04887, 0.9951, 0.9907, 0.9572, 0.5126, 0.8527, 0.9687, 0.3222, 0.1381, 0.04627, 0.9923, 0.8549, 0.02722, 0.01194, 0.6029, 0.0142, 0.9926, 0.9958, 0.9931, 0.9605, 0.8592, 0.5848, 0.8562, 0.9697, 0.2601, 0.02923, 0.09779, 0.09693, 0.009716, 0.02133, 0.9921, 0.9937]): _vg.add([_i], _w, 'REPLACE')
_vg = ob_glove.vertex_groups.new(name='Forefinger 1')
for _i, _w in zip([0, 12, 17, 29, 30, 34, 35, 47, 84, 88, 89, 90, 92, 93, 94, 99, 100, 130, 131, 132, 151, 152, 153], [0.8289, 0.162, 0.05907, 0.001781, 0.1413, 0.05318, 0.7417, 0.9011, 0.02186, 0.8222, 0.03992, 0.1143, 0.8943, 0.007047, 0.1094, 0.5846, 0.9377, 0.9191, 0.01706, 0.06953, 0.09328, 0.08624, 0.079]): _vg.add([_i], _w, 'REPLACE')
_vg = ob_glove.vertex_groups.new(name='Forefinger 2')
for _i, _w in zip([12, 35, 49, 50, 88, 89, 90, 91, 92, 93, 94, 95, 99, 110, 130, 131, 132, 133], [0.05893, 0.04405, 0.06987, 0.03017, 0.1528, 0.8089, 0.7753, 0.152, 0.09405, 0.8772, 0.8434, 0.1038, 0.07137, 3.971e-05, 0.0702, 0.8859, 0.8564, 0.1077]): _vg.add([_i], _w, 'REPLACE')
_vg = ob_glove.vertex_groups.new(name='Forefinger 3')
for _i, _w in zip([48, 49, 50, 51, 89, 90, 91, 93, 94, 95, 110, 111, 131, 132, 133], [0.9901, 0.9263, 0.9584, 0.9885, 0.1448, 0.05053, 0.8411, 0.09385, 0.0145, 0.8898, 0.9739, 0.9943, 0.08007, 0.03682, 0.8863]): _vg.add([_i], _w, 'REPLACE')
_vg = ob_glove.vertex_groups.new(name='Middlefinger 1')
for _i, _w in zip([0, 12, 13, 17, 30, 31, 33, 34, 35, 76, 80, 81, 82, 83, 84, 86, 87, 90, 98, 99, 126, 128, 129], [0.07323, 0.6344, 0.1237, 0.09506, 0.00953, 0.05709, 0.05825, 0.6957, 0.1299, 0.009481, 0.9005, 0.002515, 0.877, 0.03192, 0.9176, 0.9419, 0.01284, 0.0476, 0.1852, 0.272, 0.9258, 0.9261, 0.02753]): _vg.add([_i], _w, 'REPLACE')
_vg = ob_glove.vertex_groups.new(name='Middlefinger 2')
for _i, _w in zip([53, 80, 81, 82, 83, 85, 87, 127, 129], [0.006341, 0.01005, 0.4875, 0.01512, 0.5886, 0.4727, 0.09246, 0.4831, 0.3168]): _vg.add([_i], _w, 'REPLACE')
_vg = ob_glove.vertex_groups.new(name='Middlefinger 3')
for _i, _w in zip([52, 53, 54, 55, 80, 81, 82, 83, 85, 86, 87, 112, 113, 127, 129], [0.9746, 0.9702, 0.9857, 0.991, 0.01083, 0.4851, 0.001764, 0.3678, 0.5114, 0.009951, 0.8751, 0.9927, 0.9912, 0.4948, 0.6423]): _vg.add([_i], _w, 'REPLACE')
_vg = ob_glove.vertex_groups.new(name='Ringfinger 1')
for _i, _w in zip([12, 13, 14, 15, 16, 32, 33, 34, 39, 44, 68, 72, 73, 74, 75, 76, 78, 79, 82, 96, 98, 122, 124, 125], [0.05649, 0.6292, 0.1423, 0.008625, 0.05118, 0.1129, 0.6792, 0.1002, 0.01213, 0.07781, 0.01482, 0.7462, 0.02523, 0.8607, 0.04259, 0.8022, 0.9298, 0.01545, 0.04198, 0.2962, 0.1577, 0.3341, 0.9226, 0.01879]): _vg.add([_i], _w, 'REPLACE')
_vg = ob_glove.vertex_groups.new(name='Ringfinger 2')
for _i, _w in zip([56, 57, 58, 59, 72, 73, 74, 75, 76, 77, 78, 79, 114, 115, 122, 123, 124, 125], [0.07043, 0.07471, 0.08739, 0.07061, 0.2016, 0.7143, 0.06953, 0.8861, 0.1357, 0.4904, 0.03678, 0.9013, 0.03979, 0.01719, 0.6138, 0.3567, 0.03298, 0.9157]): _vg.add([_i], _w, 'REPLACE')
_vg = ob_glove.vertex_groups.new(name='Ringfinger 3')
for _i, _w in zip([56, 57, 58, 59, 73, 75, 77, 79, 114, 115, 123, 125], [0.9261, 0.9215, 0.909, 0.9266, 0.2461, 0.06465, 0.4935, 0.06494, 0.9531, 0.9648, 0.6226, 0.04671]): _vg.add([_i], _w, 'REPLACE')
_vg = ob_glove.vertex_groups.new(name='littlefinger 1')
for _i, _w in zip([3, 6, 7, 8, 13, 14, 15, 16, 20, 27, 32, 33, 39, 40, 44, 64, 65, 66, 67, 68, 69, 70, 74, 96, 97, 106, 107, 108, 118, 119, 120, 124], [0.9175, 0.001385, 0.1405, 0.493, 0.06208, 0.7487, 0.2223, 0.006148, 0.06707, 0.04822, 0.1231, 0.1839, 0.4457, 0.1265, 0.8625, 0.7607, 0.03237, 0.9182, 0.01355, 0.8027, 0.004657, 0.9458, 0.05351, 0.6009, 0.9517, 0.3937, 0.1314, 0.001008, 0.3579, 0.0005327, 0.9522, 0.004112]): _vg.add([_i], _w, 'REPLACE')
_vg = ob_glove.vertex_groups.new(name='littlefinger 2')
for _i, _w in zip([60, 63, 64, 65, 66, 67, 68, 69, 70, 71, 96, 117, 118, 119, 121], [0.05269, 0.05301, 0.1633, 0.06817, 0.0326, 0.4454, 0.1204, 0.05581, 0.005602, 0.4618, 0.01185, 0.03326, 0.5799, 0.04349, 0.4714]): _vg.add([_i], _w, 'REPLACE')
_vg = ob_glove.vertex_groups.new(name='littlefinger 3')
for _i, _w in zip([60, 61, 62, 63, 64, 65, 66, 67, 68, 69, 71, 116, 117, 118, 119, 121], [0.943, 0.9763, 0.989, 0.9438, 0.05595, 0.8894, 0.01365, 0.5225, 0.02607, 0.9154, 0.5173, 0.9837, 0.955, 0.03274, 0.9269, 0.5084]): _vg.add([_i], _w, 'REPLACE')
_vg = ob_glove.vertex_groups.new(name='Thumb 1')
for _i, _w in zip([0, 1, 4, 5, 9, 17, 18, 19, 21, 25, 26, 28, 29, 30, 38, 42, 43, 46, 100, 104, 105, 109, 143, 144, 145, 146, 147, 148, 149, 150, 151, 152, 153, 154, 155, 156, 157, 158], [0.03933, 0.1329, 0.838, 0.6681, 0.02995, 0.1563, 0.2154, 0.00639, 0.1766, 0.007194, 0.1811, 0.01123, 0.1942, 0.08302, 0.03258, 0.661, 0.774, 0.1417, 0.004393, 0.02697, 0.1381, 0.728, 0.04991, 0.04351, 0.06674, 0.07241, 0.05203, 0.06583, 0.02849, 0.01652, 0.6437, 0.2801, 0.6794, 0.8974, 0.9283, 0.9275, 0.8143, 0.9075]): _vg.add([_i], _w, 'REPLACE')
_vg = ob_glove.vertex_groups.new(name='Thumb 2')
for _i, _w in zip([29, 30, 43, 47, 134, 136, 137, 138, 139, 140, 141, 142, 143, 144, 145, 146, 147, 148, 149, 150, 151, 152, 153, 154, 155, 156, 157, 158], [0.01512, 0.09259, 0.06769, 0.002867, 0.01927, 0.02718, 0.08849, 0.05716, 0.0738, 0.06074, 0.008689, 0.03343, 0.1814, 0.6831, 0.2295, 0.8796, 0.9039, 0.89, 0.8739, 0.8694, 0.133, 0.494, 0.05226, 0.0656, 0.05039, 0.03958, 0.1285, 0.05712]): _vg.add([_i], _w, 'REPLACE')
_vg = ob_glove.vertex_groups.new(name='Thumb 3')
for _i, _w in zip([134, 135, 136, 137, 138, 139, 140, 141, 142, 143, 144, 145, 146, 147, 148, 149, 150, 151, 152, 153], [0.959, 0.9971, 0.959, 0.9015, 0.9387, 0.921, 0.935, 0.9688, 0.9473, 0.7554, 0.2517, 0.6823, 0.03758, 0.03457, 0.03351, 0.07974, 0.09436, 0.08283, 0.01649, 0.06973]): _vg.add([_i], _w, 'REPLACE')
_m = ob_glove.modifiers.new('Armature', 'ARMATURE')
_m.object = ob_hand_rig_armature
_m.use_bone_envelopes = True

# ---- collection membership
col_collection_1.objects.link(ob_uv_sphere)
col_collection_1.objects.link(ob_hemi)
col_collection_1.objects.link(ob_point)
col_collection_1.objects.link(ob_camera)
col_collection_1.objects.link(ob_hand_rig_armature)
col_collection_1.objects.link(ob_glove)

# ---- scene / render settings (as saved in the file)
scene.camera = ob_camera
scene.frame_start = 1; scene.frame_end = 250; scene.frame_set(1)
scene.render.engine = 'BLENDER_EEVEE_NEXT'
scene.render.image_settings.file_format = 'JPEG'
scene.render.image_settings.color_mode = 'RGB'
scene.render.image_settings.compression = 90
scene.render.resolution_x = 1024
scene.render.resolution_y = 1024
scene.render.resolution_percentage = 50
scene.render.dither_intensity = 0.0
scene.render.bake_margin = 2
scene.render.bake_bias = 0.0
scene.cycles.use_denoising = False
scene.cycles.samples = 10
scene.cycles.sampling_pattern = 'TABULATED_SOBOL'
scene.cycles.light_sampling_threshold = 0.0
scene.cycles.use_adaptive_sampling = False
scene.cycles.use_light_tree = False
scene.cycles.blur_glossy = 0.0
scene.cycles.volume_bounces = 1
scene.cycles.pixel_filter_type = 'GAUSSIAN'
scene.cycles.sample_clamp_indirect = 0.0
scene.view_settings.view_transform = 'Standard'
bpy.context.view_layer.update()

